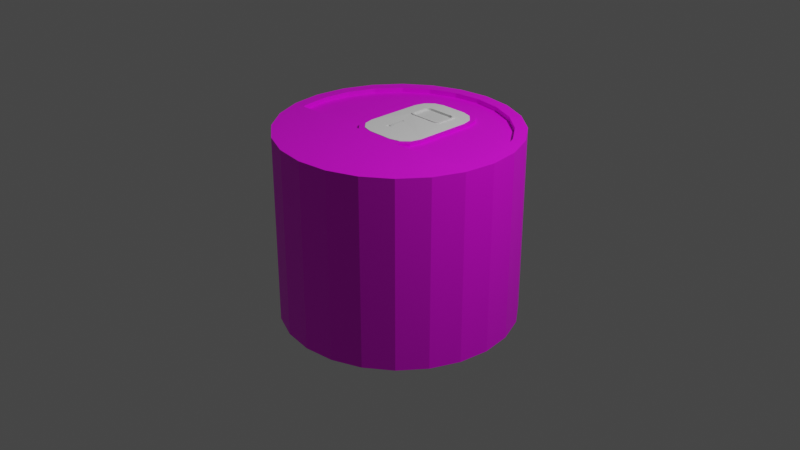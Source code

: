 # Source: airlock.blend  (saved by Blender 2.80.55; exported with 4.5.12 LTS)
import bpy
from mathutils import Matrix  # noqa: F401  (used for matrix-valued properties, if any)

bpy.ops.wm.read_factory_settings(use_empty=True)
scene = bpy.context.scene
scene.name = 'Scene'

# ---- collections
col_collection = bpy.data.collections.new('Collection'); scene.collection.children.link(col_collection)
col_door = bpy.data.collections.new('door'); col_collection.children.link(col_door)

# ---- images (referenced by path relative to the original .blend; pixels are not part of the script)
import os
ASSET_DIR = os.environ.get("B2B_ASSET_DIR", "")  # directory of the original .blend (textures are referenced by path, not embedded)
HERE = os.path.dirname(os.path.abspath(__file__))  # packed textures are extracted next to this script under _unpacked/

def load_image(name, relpath, width, height, colorspace="sRGB"):
    """Load a texture the original file referenced (path relative to the .blend, or extracted next to this script)."""
    p = next((c for c in (os.path.join(HERE, relpath), os.path.join(ASSET_DIR, relpath)) if relpath and os.path.exists(c)), "")
    if p:
        img = bpy.data.images.load(p, check_existing=True)
        img.name = name
    else:  # same state as the original file: an image datablock whose file is absent (Cycles renders it pink)
        img = bpy.data.images.new(name, width, height)
        img.source = "FILE"
        img.filepath = "//" + (relpath or name)
    img.colorspace_settings.name = colorspace
    return img
img_material_002_base_color = load_image('Material.002 Base Color', 'inlineAirlock-hulltexture.png', 1024, 1024, 'sRGB')

# ---- materials (node trees are filled in below, after node groups)
mat_material_002 = bpy.data.materials.new('Material.002')
mat_material_002.use_transparent_shadow = False
mat_material_002.roughness = 0.25
mat_material_001 = bpy.data.materials.new('Material.001')
mat_material_001.use_transparent_shadow = False
mat_material_001.roughness = 0.25
mat_material = bpy.data.materials.new('Material')
mat_material.use_transparent_shadow = False
mat_material.roughness = 0.25

# ---- material node trees
mat_material_002.use_nodes = True; mat_material_002.node_tree.nodes.clear()
_N = mat_material_002.node_tree.nodes; _L = mat_material_002.node_tree.links
n0 = _N.new('ShaderNodeOutputMaterial'); n0.name = 'Material Output'; n0.location = (300, 300)
n1 = _N.new('ShaderNodeBsdfPrincipled'); n1.name = 'Principled BSDF'; n1.location = (10, 300)
n1.distribution = 'GGX'
n1.subsurface_method = 'BURLEY'
n1.inputs[3].default_value = 1.45
n2 = _N.new('ShaderNodeTexImage'); n2.name = 'Image Texture'; n2.location = (-280, 280)
n2.image = img_material_002_base_color
_L.new(n1.outputs[0], n0.inputs[0])
_L.new(n2.outputs[0], n1.inputs[0])
n0.is_active_output = True
mat_material_001.use_nodes = True; mat_material_001.node_tree.nodes.clear()
_N = mat_material_001.node_tree.nodes; _L = mat_material_001.node_tree.links
n0 = _N.new('ShaderNodeOutputMaterial'); n0.name = 'Material Output'; n0.location = (300, 300)
n1 = _N.new('ShaderNodeBsdfPrincipled'); n1.name = 'Principled BSDF'; n1.location = (10, 300)
n1.distribution = 'GGX'
n1.subsurface_method = 'BURLEY'
n1.inputs[3].default_value = 1.45
_L.new(n1.outputs[0], n0.inputs[0])
n0.is_active_output = True
mat_material.use_nodes = True; mat_material.node_tree.nodes.clear()
_N = mat_material.node_tree.nodes; _L = mat_material.node_tree.links
n0 = _N.new('ShaderNodeOutputMaterial'); n0.name = 'Material Output'; n0.location = (300, 300)
n1 = _N.new('ShaderNodeBsdfPrincipled'); n1.name = 'Principled BSDF'; n1.location = (10, 300)
n1.distribution = 'GGX'
n1.subsurface_method = 'BURLEY'
n1.inputs[3].default_value = 1.45
_L.new(n1.outputs[0], n0.inputs[0])
n0.is_active_output = True

# ---- world
world_world = bpy.data.worlds.new('World'); scene.world = world_world
world_world.use_nodes = True; world_world.node_tree.nodes.clear()
_N = world_world.node_tree.nodes; _L = world_world.node_tree.links
n0 = _N.new('ShaderNodeOutputWorld'); n0.name = 'World Output'; n0.location = (300, 300)
n1 = _N.new('ShaderNodeBackground'); n1.name = 'Background'; n1.location = (10, 300)
n1.inputs[0].default_value = (0.05088, 0.05088, 0.05088, 1.0)
_L.new(n1.outputs[0], n0.inputs[0])
n0.is_active_output = True
world_world.color = (0.05088, 0.05088, 0.05088)
world_world.use_sun_shadow = False
world_world.sun_shadow_jitter_overblur = 0.0

# ---- cameras
cam_camera = bpy.data.cameras.new('Camera')
cam_camera.clip_end = 100.0
cam_camera.ortho_scale = 7.314
cam_camera.dof.focus_distance = 0.0
cam_camera.dof.aperture_fstop = 128.0

# ---- lights
light_light = bpy.data.lights.new('Light', 'POINT')
light_light.transmission_factor = 0.0
light_light.cutoff_distance = 30.0
light_light.energy = 1000.0
light_light.shadow_buffer_clip_start = 1.001
light_light.shadow_soft_size = 0.1
light_light.shadow_maximum_resolution = 0.006
light_light.use_absolute_resolution = True

# ---- meshes
me_cylinder = bpy.data.meshes.new('Cylinder')
me_cylinder.from_pydata([(0.0, 1.0, 1.0), (0.2588, 0.9659, 1.0), (0.5, 0.866, 1.0), (0.7071, 0.7071, 1.0), (0.866, 0.5, 1.0), (0.9659, 0.2588, 1.0), (1.0, 7.55e-08, 1.0), (0.9659, -0.2588, 1.0), (0.866, -0.5, 1.0), (0.7071, -0.7071, 1.0), (0.5, -0.866, 1.0), (0.2588, -0.9659, 1.0), (3.894e-07, -1.0, 1.0), (-0.2588, -0.9659, 1.0), (-0.5, -0.866, 1.0), (-0.7071, -0.7071, 1.0), (-0.866, -0.5, 1.0), (-0.9659, -0.2588, 1.0), (-1.0, -4.649e-07, 1.0), (-0.9659, 0.2588, 1.0), (-0.866, 0.5, 1.0), (-0.7071, 0.7071, 1.0), (-0.5, 0.866, 1.0), (-0.2588, 0.9659, 1.0), (0.2329, 0.8693, 1.0), (0.6364, 0.6364, 1.0), (0.7794, -0.45, 1.0), (3.525e-07, -0.9, 1.0), (-0.2329, -0.8693, 1.0), (-0.45, -0.7794, 1.0), (-0.7794, -0.45, 1.0), (-0.7794, 0.45, 1.0), (-0.6364, 0.6364, 1.0), (-0.2329, 0.8693, 1.0), (-0.5, 0.866, 0.0), (-0.9659, 0.2588, 0.0), (0.8586, -0.2588, 1.0), (-0.8586, -0.2588, 1.0), (-0.9659, -0.2588, 0.0), (-0.866, -0.5, 0.0), (0.2329, 0.8693, 0.95), (1.987e-09, 0.9, 0.95), (0.45, 0.7794, 0.95), (0.6364, 0.6364, 0.95), (0.7794, 0.45, 0.95), (0.8693, 0.2329, 0.95), (0.9, 5.528e-08, 0.95), (0.8693, -0.2329, 0.95), (0.8586, -0.2588, 0.95), (-0.9, -4.311e-07, 0.95), (-0.8693, -0.2329, 0.95), (-0.8693, 0.2329, 0.95), (-0.7794, 0.45, 0.95), (-0.6364, 0.6364, 0.95), (-0.45, 0.7794, 0.95), (-0.2329, 0.8693, 0.95), (-0.8586, -0.2588, 0.95), (-0.3104, -0.06581, 0.95), (-0.2854, -0.1591, 0.95), (-0.2171, -0.2273, 0.95), (-0.1239, -0.2523, 0.95), (0.1239, -0.2523, 0.95), (0.2171, -0.2273, 0.95), (0.2854, -0.1591, 0.95), (0.3104, -0.06581, 0.95), (0.3104, 0.4669, 0.95), (0.2854, 0.5601, 0.95), (0.2171, 0.6284, 0.95), (0.1239, 0.6534, 0.95), (-0.1239, 0.6534, 0.95), (-0.2171, 0.6284, 0.95), (-0.2854, 0.5601, 0.95), (-0.3104, 0.4669, 0.95), (-0.2588, -0.9659, 0.0), (3.894e-07, -1.0, 0.0), (0.7071, -0.7071, 0.0), (0.9659, 0.2588, 0.0), (0.2588, 0.9659, 0.0), (0.0, 1.0, 0.0), (-0.3104, -0.06581, 0.98), (-0.2854, -0.1591, 0.98), (-0.2171, -0.2273, 0.98), (-0.1239, -0.2523, 0.98), (0.1239, -0.2523, 0.98), (0.2171, -0.2273, 0.98), (0.2854, -0.1591, 0.98), (0.3104, -0.06581, 0.98), (0.3104, 0.4669, 0.98), (0.2854, 0.5601, 0.98), (0.2171, 0.6284, 0.98), (0.1239, 0.6534, 0.98), (-0.1239, 0.6534, 0.98), (-0.2171, 0.6284, 0.98), (-0.2854, 0.5601, 0.98), (-0.3104, 0.4669, 0.98), (-0.2793, -0.03918, 0.98), (-0.2568, -0.1231, 0.98), (-0.1954, -0.1845, 0.98), (-0.1115, -0.207, 0.98), (0.1115, -0.207, 0.98), (0.1954, -0.1845, 0.98), (0.2568, -0.1231, 0.98), (0.2793, -0.03918, 0.98), (0.2793, 0.4402, 0.98), (0.2568, 0.5242, 0.98), (0.1954, 0.5856, 0.98), (0.1115, 0.6081, 0.98), (-0.1115, 0.6081, 0.98), (-0.1954, 0.5856, 0.98), (-0.2568, 0.5242, 0.98), (-0.2793, 0.4402, 0.98), (-0.2793, -0.03918, 0.88), (-0.2568, -0.1231, 0.88), (-0.1954, -0.1845, 0.88), (-0.1115, -0.207, 0.88), (0.1115, -0.207, 0.88), (0.1954, -0.1845, 0.88), (0.2568, -0.1231, 0.88), (0.2793, -0.03918, 0.88), (0.2793, 0.4402, 0.88), (0.2568, 0.5242, 0.88), (0.1954, 0.5856, 0.88), (0.1115, 0.6081, 0.88), (-0.1115, 0.6081, 0.88), (-0.1954, 0.5856, 0.88), (-0.2568, 0.5242, 0.88), (-0.2793, 0.4402, 0.88), (-0.3104, -0.06581, 0.88), (-0.2854, -0.1591, 0.88), (-0.2171, -0.2273, 0.88), (-0.1239, -0.2523, 0.88), (0.1239, -0.2523, 0.88), (0.2171, -0.2273, 0.88), (0.2854, -0.1591, 0.88), (0.3104, -0.06581, 0.88), (0.3104, 0.4669, 0.88), (0.2854, 0.5601, 0.88), (0.2171, 0.6284, 0.88), (0.1239, 0.6534, 0.88), (-0.1239, 0.6534, 0.88), (-0.2171, 0.6284, 0.88), (-0.2854, 0.5601, 0.88), (-0.3104, 0.4669, 0.88), (1.987e-09, 0.9, 1.0), (0.45, 0.7794, 1.0), (0.7794, 0.45, 1.0), (0.8693, 0.2329, 1.0), (0.9, 5.528e-08, 1.0), (0.8693, -0.2329, 1.0), (0.6364, -0.6364, 1.0), (0.45, -0.7794, 1.0), (0.2329, -0.8693, 1.0), (-0.6364, -0.6364, 1.0), (-0.8693, -0.2329, 1.0), (-0.9, -4.311e-07, 1.0), (-0.8693, 0.2329, 1.0), (-0.45, 0.7794, 1.0), (0.2329, 0.8693, 0.88), (1.987e-09, 0.9, 0.88), (0.45, 0.7794, 0.88), (0.6364, 0.6364, 0.88), (0.7794, 0.45, 0.88), (0.8693, 0.2329, 0.88), (0.9, 5.528e-08, 0.88), (0.8693, -0.2329, 0.88), (-0.8693, -0.2329, 0.88), (-0.9, -4.311e-07, 0.88), (-0.8693, 0.2329, 0.88), (-0.7794, 0.45, 0.88), (-0.6364, 0.6364, 0.88), (-0.45, 0.7794, 0.88), (-0.2329, 0.8693, 0.88), (0.8586, -0.2588, 0.88), (-0.8586, -0.2588, 0.88), (-0.45, 0.7794, -5.96e-08), (0.45, 0.7794, -5.96e-08), (0.8586, -0.2588, 0.0), (0.9, 5.528e-08, 0.0), (0.6364, 0.6364, 0.0), (-0.8586, -0.2588, -5.96e-08), (-0.7794, 0.45, -5.96e-08), (-0.2329, 0.8693, -5.96e-08), (0.8693, -0.2329, 0.0), (-0.6364, 0.6364, 0.0), (-0.9, -4.311e-07, -5.96e-08), (-0.8693, 0.2329, -5.96e-08), (0.0, 1.0, -1.0), (0.2588, 0.9659, -1.0), (0.5, 0.866, -1.0), (0.7071, 0.7071, -1.0), (0.866, 0.5, -1.0), (0.9659, 0.2588, -1.0), (1.0, 7.55e-08, -1.0), (0.9659, -0.2588, -1.0), (0.866, -0.5, -1.0), (0.7071, -0.7071, -1.0), (0.5, -0.866, -1.0), (0.2588, -0.9659, -1.0), (3.894e-07, -1.0, -1.0), (-0.2588, -0.9659, -1.0), (-0.5, -0.866, -1.0), (-0.7071, -0.7071, -1.0), (-0.866, -0.5, -1.0), (-0.9659, -0.2588, -1.0), (-1.0, -4.649e-07, -1.0), (-0.9659, 0.2588, -1.0), (-0.866, 0.5, -1.0), (-0.7071, 0.7071, -1.0), (-0.5, 0.866, -1.0), (-0.2588, 0.9659, -1.0), (0.2329, 0.8693, -1.0), (0.6364, 0.6364, -1.0), (0.7794, -0.45, -1.0), (3.525e-07, -0.9, -1.0), (-0.2329, -0.8693, -1.0), (-0.45, -0.7794, -1.0), (-0.7794, -0.45, -1.0), (-0.7794, 0.45, -1.0), (-0.6364, 0.6364, -1.0), (-0.2329, 0.8693, -1.0), (-0.2588, 0.9659, 0.0), (-0.7071, 0.7071, 0.0), (-0.866, 0.5, 0.0), (-1.0, -4.649e-07, 0.0), (0.8586, -0.2588, -1.0), (-0.8586, -0.2588, -1.0), (0.2329, 0.8693, -0.95), (1.987e-09, 0.9, -0.95), (0.45, 0.7794, -0.95), (0.6364, 0.6364, -0.95), (0.7794, 0.45, -0.95), (0.8693, 0.2329, -0.95), (0.9, 5.528e-08, -0.95), (0.8693, -0.2329, -0.95), (0.8586, -0.2588, -0.95), (-0.9, -4.311e-07, -0.95), (-0.8693, -0.2329, -0.95), (-0.8693, 0.2329, -0.95), (-0.7794, 0.45, -0.95), (-0.6364, 0.6364, -0.95), (-0.45, 0.7794, -0.95), (-0.2329, 0.8693, -0.95), (-0.8586, -0.2588, -0.95), (-0.3104, -0.06581, -0.95), (-0.2854, -0.1591, -0.95), (-0.2171, -0.2273, -0.95), (-0.1239, -0.2523, -0.95), (0.1239, -0.2523, -0.95), (0.2171, -0.2273, -0.95), (0.2854, -0.1591, -0.95), (0.3104, -0.06581, -0.95), (0.3104, 0.4669, -0.95), (0.2854, 0.5601, -0.95), (0.2171, 0.6284, -0.95), (0.1239, 0.6534, -0.95), (-0.1239, 0.6534, -0.95), (-0.2171, 0.6284, -0.95), (-0.2854, 0.5601, -0.95), (-0.3104, 0.4669, -0.95), (-0.7071, -0.7071, 0.0), (-0.5, -0.866, 0.0), (0.2588, -0.9659, 0.0), (0.5, -0.866, 0.0), (0.866, -0.5, 0.0), (0.9659, -0.2588, 0.0), (1.0, 7.55e-08, 0.0), (0.866, 0.5, 0.0), (0.7071, 0.7071, 0.0), (0.5, 0.866, 0.0), (-0.3104, -0.06581, -0.98), (-0.2854, -0.1591, -0.98), (-0.2171, -0.2273, -0.98), (-0.1239, -0.2523, -0.98), (0.1239, -0.2523, -0.98), (0.2171, -0.2273, -0.98), (0.2854, -0.1591, -0.98), (0.3104, -0.06581, -0.98), (0.3104, 0.4669, -0.98), (0.2854, 0.5601, -0.98), (0.2171, 0.6284, -0.98), (0.1239, 0.6534, -0.98), (-0.1239, 0.6534, -0.98), (-0.2171, 0.6284, -0.98), (-0.2854, 0.5601, -0.98), (-0.3104, 0.4669, -0.98), (-0.2793, -0.03918, -0.98), (-0.2568, -0.1231, -0.98), (-0.1954, -0.1845, -0.98), (-0.1115, -0.207, -0.98), (0.1115, -0.207, -0.98), (0.1954, -0.1845, -0.98), (0.2568, -0.1231, -0.98), (0.2793, -0.03918, -0.98), (0.2793, 0.4402, -0.98), (0.2568, 0.5242, -0.98), (0.1954, 0.5856, -0.98), (0.1115, 0.6081, -0.98), (-0.1115, 0.6081, -0.98), (-0.1954, 0.5856, -0.98), (-0.2568, 0.5242, -0.98), (-0.2793, 0.4402, -0.98), (-0.2793, -0.03918, -0.88), (-0.2568, -0.1231, -0.88), (-0.1954, -0.1845, -0.88), (-0.1115, -0.207, -0.88), (0.1115, -0.207, -0.88), (0.1954, -0.1845, -0.88), (0.2568, -0.1231, -0.88), (0.2793, -0.03918, -0.88), (0.2793, 0.4402, -0.88), (0.2568, 0.5242, -0.88), (0.1954, 0.5856, -0.88), (0.1115, 0.6081, -0.88), (-0.1115, 0.6081, -0.88), (-0.1954, 0.5856, -0.88), (-0.2568, 0.5242, -0.88), (-0.2793, 0.4402, -0.88), (-0.3104, -0.06581, -0.88), (-0.2854, -0.1591, -0.88), (-0.2171, -0.2273, -0.88), (-0.1239, -0.2523, -0.88), (0.1239, -0.2523, -0.88), (0.2171, -0.2273, -0.88), (0.2854, -0.1591, -0.88), (0.3104, -0.06581, -0.88), (0.3104, 0.4669, -0.88), (0.2854, 0.5601, -0.88), (0.2171, 0.6284, -0.88), (0.1239, 0.6534, -0.88), (-0.1239, 0.6534, -0.88), (-0.2171, 0.6284, -0.88), (-0.2854, 0.5601, -0.88), (-0.3104, 0.4669, -0.88), (1.987e-09, 0.9, -1.0), (0.45, 0.7794, -1.0), (0.7794, 0.45, -1.0), (0.8693, 0.2329, -1.0), (0.9, 5.528e-08, -1.0), (0.8693, -0.2329, -1.0), (0.6364, -0.6364, -1.0), (0.45, -0.7794, -1.0), (0.2329, -0.8693, -1.0), (-0.6364, -0.6364, -1.0), (-0.8693, -0.2329, -1.0), (-0.9, -4.311e-07, -1.0), (-0.8693, 0.2329, -1.0), (-0.45, 0.7794, -1.0), (0.2329, 0.8693, -0.88), (1.987e-09, 0.9, -0.88), (0.45, 0.7794, -0.88), (0.6364, 0.6364, -0.88), (0.7794, 0.45, -0.88), (0.8693, 0.2329, -0.88), (0.9, 5.528e-08, -0.88), (0.8693, -0.2329, -0.88), (-0.8693, -0.2329, -0.88), (-0.9, -4.311e-07, -0.88), (-0.8693, 0.2329, -0.88), (-0.7794, 0.45, -0.88), (-0.6364, 0.6364, -0.88), (-0.45, 0.7794, -0.88), (-0.2329, 0.8693, -0.88), (0.8586, -0.2588, -0.88), (-0.8586, -0.2588, -0.88), (1.987e-09, 0.9, 0.0), (0.8693, 0.2329, 0.0), (-0.8693, -0.2329, 0.0), (0.7794, 0.45, 0.0), (0.2329, 0.8693, 0.0)], [], [(4, 3, 25, 145), (147, 146, 45, 46), (9, 8, 26, 149), (14, 13, 28, 29), (19, 18, 154, 155), (0, 23, 33, 143), (2, 1, 24, 144), (7, 6, 147, 148), (12, 11, 151, 27), (17, 37, 153), (22, 21, 32, 156), (5, 4, 145, 146), (10, 9, 149, 150), (15, 14, 29, 152), (20, 19, 155, 31), (3, 2, 144, 25), (8, 7, 36, 26), (1, 0, 143, 24), (13, 12, 27, 28), (18, 17, 153, 154), (23, 22, 156, 33), (6, 5, 146, 147), (11, 10, 150, 151), (16, 15, 152, 30), (21, 20, 31, 32), (5, 6, 265, 76), (22, 23, 220, 34), (17, 18, 223, 38), (0, 1, 77, 78), (12, 13, 73, 74), (7, 8, 263, 264), (2, 3, 267, 268), (19, 20, 222, 35), (14, 15, 259, 260), (9, 10, 262, 75), (4, 5, 76, 266), (21, 22, 34, 221), (16, 17, 38, 39), (11, 12, 74, 261), (6, 7, 264, 265), (1, 2, 268, 77), (23, 0, 78, 220), (18, 19, 35, 223), (13, 14, 260, 73), (37, 17, 16, 30), (36, 7, 148), (36, 37, 30, 152, 29, 28, 27, 151, 150, 149, 26), (8, 9, 75, 263), (3, 4, 266, 267), (20, 21, 221, 222), (40, 41, 55, 54, 53, 52, 51, 49, 50, 57, 72, 71, 70, 69, 68, 67, 66, 65, 64, 47, 46, 45, 44, 43, 42), (32, 31, 52, 53), (148, 147, 46, 47), (156, 32, 53, 54), (36, 148, 47, 48), (33, 156, 54, 55), (24, 143, 41, 40), (153, 37, 56, 50), (143, 33, 55, 41), (144, 24, 40, 42), (25, 144, 42, 43), (154, 153, 50, 49), (145, 25, 43, 44), (155, 154, 49, 51), (37, 36, 48, 56), (146, 145, 44, 45), (31, 155, 51, 52), (93, 94, 110, 109), (47, 64, 63, 62, 61, 48), (70, 71, 93, 92), (15, 16, 39, 259), (10, 11, 261, 262), (63, 64, 86, 85), (71, 72, 94, 93), (64, 65, 87, 86), (57, 58, 80, 79), (72, 57, 79, 94), (65, 66, 88, 87), (58, 59, 81, 80), (66, 67, 89, 88), (59, 60, 82, 81), (67, 68, 90, 89), (60, 61, 83, 82), (68, 69, 91, 90), (61, 62, 84, 83), (69, 70, 92, 91), (62, 63, 85, 84), (107, 108, 124, 123), (86, 87, 103, 102), (79, 80, 96, 95), (94, 79, 95, 110), (87, 88, 104, 103), (80, 81, 97, 96), (88, 89, 105, 104), (81, 82, 98, 97), (89, 90, 106, 105), (82, 83, 99, 98), (90, 91, 107, 106), (83, 84, 100, 99), (91, 92, 108, 107), (84, 85, 101, 100), (92, 93, 109, 108), (85, 86, 102, 101), (111, 127, 142, 126), (100, 101, 117, 116), (108, 109, 125, 124), (101, 102, 118, 117), (109, 110, 126, 125), (102, 103, 119, 118), (95, 96, 112, 111), (110, 95, 111, 126), (103, 104, 120, 119), (96, 97, 113, 112), (104, 105, 121, 120), (97, 98, 114, 113), (105, 106, 122, 121), (98, 99, 115, 114), (106, 107, 123, 122), (99, 100, 116, 115), (126, 142, 141, 125), (125, 141, 140, 124), (124, 140, 139, 123), (123, 139, 138, 122), (122, 138, 137, 121), (121, 137, 136, 120), (120, 136, 135, 119), (119, 135, 134, 118), (118, 134, 133, 117), (117, 133, 132, 116), (116, 132, 131, 115), (115, 131, 130, 114), (114, 130, 129, 113), (113, 129, 128, 112), (112, 128, 127, 111), (165, 173, 179, 366), (163, 162, 365, 177), (166, 165, 366, 184), (164, 163, 177, 182), (158, 171, 181, 364), (172, 164, 182, 176), (157, 158, 364, 368), (173, 172, 176, 179), (160, 159, 175, 178), (169, 168, 180, 183), (161, 160, 178, 367), (171, 170, 174, 181), (168, 167, 185, 180), (162, 161, 367, 365), (159, 157, 368, 175), (167, 166, 184, 185), (170, 169, 183, 174), (130, 131, 172, 173), (131, 132, 133, 134, 164, 172), (127, 128, 129, 130, 173, 165), (135, 136, 137, 138, 139, 140, 141, 142, 127, 165, 166, 167, 168, 169, 170, 171, 158, 157, 159, 160, 161, 162, 163, 164, 134), (190, 189, 211, 335), (48, 61, 60, 56), (56, 60, 59, 58, 57, 50), (337, 336, 231, 232), (195, 194, 212, 339), (200, 199, 214, 215), (205, 204, 344, 345), (186, 209, 219, 333), (188, 187, 210, 334), (193, 192, 337, 338), (198, 197, 341, 213), (203, 225, 343), (208, 207, 218, 346), (191, 190, 335, 336), (196, 195, 339, 340), (201, 200, 215, 342), (206, 205, 345, 217), (189, 188, 334, 211), (194, 193, 224, 212), (187, 186, 333, 210), (199, 198, 213, 214), (204, 203, 343, 344), (209, 208, 346, 219), (192, 191, 336, 337), (197, 196, 340, 341), (202, 201, 342, 216), (207, 206, 217, 218), (191, 192, 265, 76), (208, 209, 220, 34), (203, 204, 223, 38), (186, 187, 77, 78), (198, 199, 73, 74), (193, 194, 263, 264), (188, 189, 267, 268), (205, 206, 222, 35), (200, 201, 259, 260), (195, 196, 262, 75), (190, 191, 76, 266), (207, 208, 34, 221), (202, 203, 38, 39), (197, 198, 74, 261), (192, 193, 264, 265), (187, 188, 268, 77), (209, 186, 78, 220), (204, 205, 35, 223), (199, 200, 260, 73), (225, 203, 202, 216), (224, 193, 338), (224, 225, 216, 342, 215, 214, 213, 341, 340, 339, 212), (194, 195, 75, 263), (189, 190, 266, 267), (206, 207, 221, 222), (226, 227, 241, 240, 239, 238, 237, 235, 236, 243, 258, 257, 256, 255, 254, 253, 252, 251, 250, 233, 232, 231, 230, 229, 228), (218, 217, 238, 239), (338, 337, 232, 233), (346, 218, 239, 240), (224, 338, 233, 234), (219, 346, 240, 241), (210, 333, 227, 226), (343, 225, 242, 236), (333, 219, 241, 227), (334, 210, 226, 228), (211, 334, 228, 229), (344, 343, 236, 235), (335, 211, 229, 230), (345, 344, 235, 237), (225, 224, 234, 242), (336, 335, 230, 231), (217, 345, 237, 238), (283, 284, 300, 299), (233, 250, 249, 248, 247, 234), (256, 257, 283, 282), (201, 202, 39, 259), (196, 197, 261, 262), (249, 250, 276, 275), (257, 258, 284, 283), (250, 251, 277, 276), (243, 244, 270, 269), (258, 243, 269, 284), (251, 252, 278, 277), (244, 245, 271, 270), (252, 253, 279, 278), (245, 246, 272, 271), (253, 254, 280, 279), (246, 247, 273, 272), (254, 255, 281, 280), (247, 248, 274, 273), (255, 256, 282, 281), (248, 249, 275, 274), (297, 298, 314, 313), (276, 277, 293, 292), (269, 270, 286, 285), (284, 269, 285, 300), (277, 278, 294, 293), (270, 271, 287, 286), (278, 279, 295, 294), (271, 272, 288, 287), (279, 280, 296, 295), (272, 273, 289, 288), (280, 281, 297, 296), (273, 274, 290, 289), (281, 282, 298, 297), (274, 275, 291, 290), (282, 283, 299, 298), (275, 276, 292, 291), (301, 317, 332, 316), (290, 291, 307, 306), (298, 299, 315, 314), (291, 292, 308, 307), (299, 300, 316, 315), (292, 293, 309, 308), (285, 286, 302, 301), (300, 285, 301, 316), (293, 294, 310, 309), (286, 287, 303, 302), (294, 295, 311, 310), (287, 288, 304, 303), (295, 296, 312, 311), (288, 289, 305, 304), (296, 297, 313, 312), (289, 290, 306, 305), (316, 332, 331, 315), (315, 331, 330, 314), (314, 330, 329, 313), (313, 329, 328, 312), (312, 328, 327, 311), (311, 327, 326, 310), (310, 326, 325, 309), (309, 325, 324, 308), (308, 324, 323, 307), (307, 323, 322, 306), (306, 322, 321, 305), (305, 321, 320, 304), (304, 320, 319, 303), (303, 319, 318, 302), (302, 318, 317, 301), (355, 363, 179, 366), (353, 352, 365, 177), (356, 355, 366, 184), (354, 353, 177, 182), (348, 361, 181, 364), (362, 354, 182, 176), (347, 348, 364, 368), (363, 362, 176, 179), (350, 349, 175, 178), (359, 358, 180, 183), (351, 350, 178, 367), (361, 360, 174, 181), (358, 357, 185, 180), (352, 351, 367, 365), (349, 347, 368, 175), (357, 356, 184, 185), (360, 359, 183, 174), (320, 321, 362, 363), (321, 322, 323, 324, 354, 362), (317, 318, 319, 320, 363, 355), (325, 326, 327, 328, 329, 330, 331, 332, 317, 355, 356, 357, 358, 359, 360, 361, 348, 347, 349, 350, 351, 352, 353, 354, 324), (234, 247, 246, 242), (242, 246, 245, 244, 243, 236)])
_uv = me_cylinder.uv_layers.new(name='UVMap')
_uv.uv.foreach_set('vector', [0.4807, 0.0002676, 0.5209, 0.01107, 0.5147, 0.02577, 0.4786, 0.01606, 0.7364, 0.04215, 0.7364, 0.07964, 0.7284, 0.07964, 0.7284, 0.04215, 0.3114, 0.09904, 0.332, 0.06255, 0.345, 0.07232, 0.3263, 0.1051, 0.3629, 0.2856, 0.3333, 0.2566, 0.3458, 0.2468, 0.3724, 0.2729, 0.5568, 0.2845, 0.5208, 0.3053, 0.5147, 0.2906, 0.5471, 0.2718, 0.6069, 0.09723, 0.6177, 0.1374, 0.6019, 0.1394, 0.5922, 0.1033, 0.5568, 0.03186, 0.5862, 0.06125, 0.5735, 0.07093, 0.5471, 0.04448, 0.3619, 0.03191, 0.3987, 0.01091, 0.4049, 0.02582, 0.372, 0.04509, 0.3122, 0.2209, 0.3012, 0.1809, 0.317, 0.1787, 0.3268, 0.2147, 0.4806, 0.316, 0.474, 0.3003, 0.4785, 0.3003, 0.6177, 0.1789, 0.6069, 0.2191, 0.5922, 0.213, 0.6019, 0.1768, 0.4391, 0.0001982, 0.4807, 0.0002676, 0.4786, 0.01606, 0.4412, 0.01605, 0.3009, 0.1394, 0.3114, 0.09904, 0.3263, 0.1051, 0.3168, 0.1413, 0.399, 0.306, 0.3629, 0.2856, 0.3724, 0.2729, 0.4049, 0.2913, 0.5862, 0.2551, 0.5568, 0.2845, 0.5471, 0.2718, 0.5735, 0.2454, 0.5209, 0.01107, 0.5568, 0.03186, 0.5471, 0.04448, 0.5147, 0.02577, 0.332, 0.06255, 0.3619, 0.03191, 0.3686, 0.04852, 0.345, 0.07232, 0.5862, 0.06125, 0.6069, 0.09723, 0.5922, 0.1033, 0.5735, 0.07093, 0.3333, 0.2566, 0.3122, 0.2209, 0.3268, 0.2147, 0.3458, 0.2468, 0.5208, 0.3053, 0.4806, 0.316, 0.4785, 0.3003, 0.5147, 0.2906, 0.6177, 0.1374, 0.6177, 0.1789, 0.6019, 0.1768, 0.6019, 0.1394, 0.3987, 0.01091, 0.4391, 0.0001982, 0.4412, 0.01605, 0.4049, 0.02582, 0.3012, 0.1809, 0.3009, 0.1394, 0.3168, 0.1413, 0.317, 0.1787, 0.4391, 0.3164, 0.399, 0.306, 0.4049, 0.2913, 0.4411, 0.3006, 0.6069, 0.2191, 0.5862, 0.2551, 0.5735, 0.2454, 0.5922, 0.213, 0.0001982, 0.0835, 0.0001982, 0.04185, 0.1597, 0.04185, 0.1597, 0.0835, 0.0001982, 0.375, 0.0001982, 0.3334, 0.1597, 0.3334, 0.1597, 0.375, 0.0001982, 0.5833, 0.0001982, 0.5417, 0.1597, 0.5417, 0.1597, 0.5833, 0.0001982, 0.2917, 0.0001982, 0.2501, 0.1597, 0.2501, 0.1597, 0.2917, 0.0001982, 0.7916, 0.0001982, 0.7499, 0.1597, 0.7499, 0.1597, 0.7916, 0.0001983, 0.9998, 0.0001983, 0.9582, 0.1597, 0.9582, 0.1597, 0.9998, 0.0001982, 0.2084, 0.0001982, 0.1668, 0.1597, 0.1668, 0.1597, 0.2084, 0.0001982, 0.5, 0.0001982, 0.4583, 0.1597, 0.4583, 0.1597, 0.5, 0.0001982, 0.7083, 0.0001982, 0.6666, 0.1597, 0.6666, 0.1597, 0.7083, 0.0001982, 0.9165, 0.0001982, 0.8749, 0.1597, 0.8749, 0.1597, 0.9165, 0.0001982, 0.1251, 0.0001982, 0.0835, 0.1597, 0.0835, 0.1597, 0.1251, 0.0001982, 0.4167, 0.0001982, 0.375, 0.1597, 0.375, 0.1597, 0.4167, 0.0001982, 0.625, 0.0001982, 0.5833, 0.1597, 0.5833, 0.1597, 0.625, 0.0001982, 0.8332, 0.0001982, 0.7916, 0.1597, 0.7916, 0.1597, 0.8332, 0.0001982, 0.04185, 0.0001983, 0.0001982, 0.1597, 0.0001983, 0.1597, 0.04185, 0.0001982, 0.2501, 0.0001982, 0.2084, 0.1597, 0.2084, 0.1597, 0.2501, 0.0001982, 0.3334, 0.0001982, 0.2917, 0.1597, 0.2917, 0.1597, 0.3334, 0.0001982, 0.5417, 0.0001982, 0.5, 0.1597, 0.5, 0.1597, 0.5417, 0.0001982, 0.7499, 0.0001982, 0.7083, 0.1597, 0.7083, 0.1597, 0.7499, 0.474, 0.3003, 0.4806, 0.316, 0.4391, 0.3164, 0.4411, 0.3006, 0.3686, 0.04852, 0.3619, 0.03191, 0.372, 0.04509, 0.3686, 0.04852, 0.474, 0.3003, 0.4411, 0.3006, 0.4049, 0.2913, 0.3724, 0.2729, 0.3458, 0.2468, 0.3268, 0.2147, 0.317, 0.1787, 0.3168, 0.1413, 0.3263, 0.1051, 0.345, 0.07232, 0.0001983, 0.9582, 0.0001982, 0.9165, 0.1597, 0.9165, 0.1597, 0.9582, 0.0001982, 0.1668, 0.0001982, 0.1251, 0.1597, 0.1251, 0.1597, 0.1668, 0.0001982, 0.4583, 0.0001982, 0.4167, 0.1597, 0.4167, 0.1597, 0.4583, 0.4893, 0.4859, 0.4867, 0.4481, 0.494, 0.4113, 0.5105, 0.3779, 0.5348, 0.3504, 0.5651, 0.3305, 0.5991, 0.3191, 0.6342, 0.3168, 0.6679, 0.3236, 0.6411, 0.4035, 0.5582, 0.4025, 0.5433, 0.4058, 0.532, 0.416, 0.5272, 0.4306, 0.5252, 0.4703, 0.5284, 0.4855, 0.5389, 0.4972, 0.5539, 0.502, 0.6387, 0.5045, 0.6673, 0.5983, 0.6275, 0.6027, 0.5886, 0.5965, 0.553, 0.5796, 0.5234, 0.5541, 0.5017, 0.5221, 0.7364, 0.3795, 0.7364, 0.417, 0.7284, 0.417, 0.7284, 0.3795, 0.7364, 0.004668, 0.7364, 0.04215, 0.7284, 0.04215, 0.7284, 0.004668, 0.7364, 0.342, 0.7364, 0.3795, 0.7284, 0.3795, 0.7284, 0.342, 0.7364, 0.0001982, 0.7364, 0.004668, 0.7284, 0.004668, 0.7284, 0.0001982, 0.7364, 0.3045, 0.7364, 0.342, 0.7284, 0.342, 0.7284, 0.3045, 0.7364, 0.2296, 0.7364, 0.2671, 0.7284, 0.2671, 0.7284, 0.2296, 0.7364, 0.5295, 0.7364, 0.5339, 0.7284, 0.5339, 0.7284, 0.5295, 0.7364, 0.2671, 0.7364, 0.3045, 0.7284, 0.3045, 0.7284, 0.2671, 0.7364, 0.1921, 0.7364, 0.2296, 0.7284, 0.2296, 0.7284, 0.1921, 0.7364, 0.1546, 0.7364, 0.1921, 0.7284, 0.1921, 0.7284, 0.1546, 0.7364, 0.492, 0.7364, 0.5295, 0.7284, 0.5295, 0.7284, 0.492, 0.7364, 0.1171, 0.7364, 0.1546, 0.7284, 0.1546, 0.7284, 0.1171, 0.7364, 0.4545, 0.7364, 0.492, 0.7284, 0.492, 0.7284, 0.4545, 0.7364, 0.5339, 0.7364, 0.8079, 0.7284, 0.8079, 0.7284, 0.5339, 0.7364, 0.07964, 0.7364, 0.1171, 0.7284, 0.1171, 0.7284, 0.07964, 0.7364, 0.417, 0.7364, 0.4545, 0.7284, 0.4545, 0.7284, 0.417, 0.6221, 0.2855, 0.6181, 0.2707, 0.623, 0.2664, 0.6266, 0.2798, 0.6673, 0.5983, 0.6387, 0.5045, 0.6541, 0.5005, 0.6653, 0.4894, 0.6693, 0.4744, 0.6716, 0.5965, 0.7068, 0.1454, 0.7177, 0.1349, 0.7221, 0.1377, 0.7097, 0.1498, 0.0001982, 0.6666, 0.0001982, 0.625, 0.1597, 0.625, 0.1597, 0.6666, 0.0001982, 0.8749, 0.0001982, 0.8332, 0.1597, 0.8332, 0.1597, 0.8749, 0.6312, 0.02059, 0.6266, 0.03543, 0.6216, 0.03449, 0.6268, 0.01826, 0.7177, 0.1349, 0.723, 0.1209, 0.728, 0.1218, 0.7221, 0.1377, 0.6266, 0.03543, 0.6232, 0.1205, 0.6181, 0.1212, 0.6216, 0.03449, 0.7228, 0.03484, 0.7178, 0.02029, 0.7223, 0.0174, 0.728, 0.03378, 0.723, 0.1209, 0.7228, 0.03484, 0.728, 0.03378, 0.728, 0.1218, 0.6232, 0.1205, 0.6268, 0.1347, 0.6224, 0.1375, 0.6181, 0.1212, 0.7178, 0.02029, 0.7076, 0.009424, 0.7102, 0.005045, 0.7223, 0.0174, 0.6268, 0.1347, 0.6371, 0.1451, 0.6345, 0.1495, 0.6224, 0.1375, 0.7076, 0.009424, 0.6937, 0.005157, 0.6945, 0.0001982, 0.7102, 0.005045, 0.6371, 0.1451, 0.6518, 0.15, 0.6509, 0.1552, 0.6345, 0.1495, 0.6937, 0.005157, 0.6545, 0.005608, 0.6535, 0.0005404, 0.6945, 0.0001982, 0.6518, 0.15, 0.6923, 0.1503, 0.6934, 0.1555, 0.6509, 0.1552, 0.6545, 0.005608, 0.6405, 0.01004, 0.6376, 0.005881, 0.6535, 0.0005404, 0.6923, 0.1503, 0.7068, 0.1454, 0.7097, 0.1498, 0.6934, 0.1555, 0.6405, 0.01004, 0.6312, 0.02059, 0.6268, 0.01826, 0.6376, 0.005881, 0.3194, 0.681, 0.324, 0.6935, 0.3096, 0.7045, 0.3011, 0.687, 0.7171, 0.1857, 0.7171, 0.2707, 0.7122, 0.2664, 0.7122, 0.1899, 0.6181, 0.1857, 0.6221, 0.1708, 0.6266, 0.1765, 0.623, 0.1899, 0.6181, 0.2707, 0.6181, 0.1857, 0.623, 0.1899, 0.623, 0.2664, 0.7171, 0.2707, 0.7131, 0.2855, 0.7086, 0.2798, 0.7122, 0.2664, 0.6221, 0.1708, 0.6329, 0.1599, 0.6364, 0.1667, 0.6266, 0.1765, 0.7131, 0.2855, 0.7022, 0.2964, 0.6988, 0.2896, 0.7086, 0.2798, 0.6329, 0.1599, 0.6478, 0.1559, 0.6498, 0.1631, 0.6364, 0.1667, 0.7022, 0.2964, 0.6873, 0.3004, 0.6854, 0.2932, 0.6988, 0.2896, 0.6478, 0.1559, 0.6873, 0.1559, 0.6854, 0.1631, 0.6498, 0.1631, 0.6873, 0.3004, 0.6478, 0.3004, 0.6498, 0.2932, 0.6854, 0.2932, 0.6873, 0.1559, 0.7022, 0.1599, 0.6988, 0.1667, 0.6854, 0.1631, 0.6478, 0.3004, 0.6329, 0.2964, 0.6364, 0.2896, 0.6498, 0.2932, 0.7022, 0.1599, 0.7131, 0.1708, 0.7086, 0.1765, 0.6988, 0.1667, 0.6329, 0.2964, 0.6221, 0.2855, 0.6266, 0.2798, 0.6364, 0.2896, 0.7131, 0.1708, 0.7171, 0.1857, 0.7122, 0.1899, 0.7086, 0.1765, 0.4516, 0.5104, 0.4558, 0.5151, 0.3726, 0.5164, 0.3767, 0.5114, 0.4396, 0.6331, 0.431, 0.6254, 0.4399, 0.6107, 0.4532, 0.6228, 0.324, 0.6935, 0.3323, 0.7022, 0.3239, 0.7168, 0.3096, 0.7045, 0.431, 0.6254, 0.4188, 0.6206, 0.4238, 0.6036, 0.4399, 0.6107, 0.3323, 0.7022, 0.3441, 0.7053, 0.3402, 0.7224, 0.3239, 0.7168, 0.4188, 0.6206, 0.3441, 0.6202, 0.3378, 0.6024, 0.4238, 0.6036, 0.4178, 0.7029, 0.4305, 0.6981, 0.4415, 0.7125, 0.4242, 0.7206, 0.3441, 0.7053, 0.4178, 0.7029, 0.4242, 0.7206, 0.3402, 0.7224, 0.3441, 0.6202, 0.3323, 0.6251, 0.3208, 0.611, 0.3378, 0.6024, 0.4305, 0.6981, 0.4396, 0.6897, 0.4544, 0.6987, 0.4415, 0.7125, 0.3323, 0.6251, 0.3235, 0.6344, 0.308, 0.6251, 0.3208, 0.611, 0.4396, 0.6897, 0.4434, 0.678, 0.4608, 0.6821, 0.4544, 0.6987, 0.3235, 0.6344, 0.3189, 0.6466, 0.3009, 0.6422, 0.308, 0.6251, 0.4434, 0.678, 0.4433, 0.6447, 0.4608, 0.6395, 0.4608, 0.6821, 0.3189, 0.6466, 0.3194, 0.681, 0.3011, 0.687, 0.3009, 0.6422, 0.4433, 0.6447, 0.4396, 0.6331, 0.4532, 0.6228, 0.4608, 0.6395, 0.3767, 0.5114, 0.3726, 0.5164, 0.3578, 0.5131, 0.3633, 0.5083, 0.3633, 0.5083, 0.3578, 0.5131, 0.3464, 0.5028, 0.353, 0.499, 0.353, 0.499, 0.3464, 0.5028, 0.3416, 0.4881, 0.3488, 0.4858, 0.3488, 0.4858, 0.3416, 0.4881, 0.3397, 0.4482, 0.3471, 0.4499, 0.3471, 0.4499, 0.3397, 0.4482, 0.3431, 0.4329, 0.3502, 0.4361, 0.3502, 0.4361, 0.3431, 0.4329, 0.3537, 0.4213, 0.3597, 0.4257, 0.3597, 0.4257, 0.3537, 0.4213, 0.3687, 0.4166, 0.3731, 0.4215, 0.3731, 0.4215, 0.3687, 0.4166, 0.4536, 0.4147, 0.4494, 0.4198, 0.4494, 0.4198, 0.4536, 0.4147, 0.4689, 0.4186, 0.4631, 0.4233, 0.4631, 0.4233, 0.4689, 0.4186, 0.48, 0.4297, 0.4731, 0.4332, 0.4731, 0.4332, 0.48, 0.4297, 0.484, 0.4448, 0.4766, 0.4468, 0.4766, 0.4468, 0.484, 0.4448, 0.4838, 0.4864, 0.4767, 0.4843, 0.4767, 0.4843, 0.4838, 0.4864, 0.4802, 0.5005, 0.4736, 0.4973, 0.4736, 0.4973, 0.4802, 0.5005, 0.47, 0.511, 0.4645, 0.5068, 0.4645, 0.5068, 0.47, 0.511, 0.4558, 0.5151, 0.4516, 0.5104, 0.3005, 0.5295, 0.3005, 0.5339, 0.1601, 0.5339, 0.1601, 0.5295, 0.3005, 0.04215, 0.3005, 0.07964, 0.1601, 0.07964, 0.1601, 0.04215, 0.3005, 0.492, 0.3005, 0.5295, 0.1601, 0.5295, 0.1601, 0.492, 0.3005, 0.004668, 0.3005, 0.04215, 0.1601, 0.04215, 0.1601, 0.004668, 0.3005, 0.2671, 0.3005, 0.3045, 0.1601, 0.3045, 0.1601, 0.2671, 0.3005, 0.0001985, 0.3005, 0.004668, 0.1601, 0.004668, 0.1601, 0.0001982, 0.3005, 0.2296, 0.3005, 0.2671, 0.1601, 0.2671, 0.1601, 0.2296, 0.3005, 0.5339, 0.3005, 0.8079, 0.1601, 0.8079, 0.1601, 0.5339, 0.3005, 0.1546, 0.3005, 0.1921, 0.1601, 0.1921, 0.1601, 0.1546, 0.3005, 0.3795, 0.3005, 0.417, 0.1601, 0.417, 0.1601, 0.3795, 0.3005, 0.1171, 0.3005, 0.1546, 0.1601, 0.1546, 0.1601, 0.1171, 0.3005, 0.3045, 0.3005, 0.342, 0.1601, 0.342, 0.1601, 0.3045, 0.3005, 0.417, 0.3005, 0.4545, 0.1601, 0.4545, 0.1601, 0.417, 0.3005, 0.07964, 0.3005, 0.1171, 0.1601, 0.1171, 0.1601, 0.07964, 0.3005, 0.1921, 0.3005, 0.2296, 0.1601, 0.2296, 0.1601, 0.1921, 0.3005, 0.4545, 0.3005, 0.492, 0.1601, 0.492, 0.1601, 0.4545, 0.3005, 0.342, 0.3005, 0.3795, 0.1601, 0.3795, 0.1601, 0.342, 0.4838, 0.4864, 0.484, 0.4448, 0.4863, 0.323, 0.4863, 0.5935, 0.484, 0.4448, 0.48, 0.4297, 0.4689, 0.4186, 0.4536, 0.4147, 0.482, 0.3212, 0.4863, 0.323, 0.4558, 0.5151, 0.47, 0.511, 0.4802, 0.5005, 0.4838, 0.4864, 0.4863, 0.5935, 0.4826, 0.5952, 0.3687, 0.4166, 0.3537, 0.4213, 0.3431, 0.4329, 0.3397, 0.4482, 0.3416, 0.4881, 0.3464, 0.5028, 0.3578, 0.5131, 0.3726, 0.5164, 0.4558, 0.5151, 0.4826, 0.5952, 0.4489, 0.602, 0.4137, 0.5998, 0.3797, 0.5885, 0.3493, 0.5686, 0.3248, 0.5411, 0.3081, 0.5075, 0.3009, 0.4703, 0.3038, 0.4323, 0.3166, 0.3961, 0.3386, 0.3643, 0.3684, 0.3392, 0.4038, 0.3227, 0.4426, 0.3168, 0.482, 0.3212, 0.4536, 0.4147, 0.4807, 0.0002676, 0.5209, 0.01107, 0.5147, 0.02577, 0.4786, 0.01606, 0.6716, 0.5965, 0.6693, 0.4744, 0.6691, 0.431, 0.6716, 0.3253, 0.6716, 0.3253, 0.6691, 0.431, 0.6655, 0.4174, 0.6554, 0.4073, 0.6411, 0.4035, 0.6679, 0.3236, 0.7364, 0.04215, 0.7364, 0.07964, 0.7284, 0.07964, 0.7284, 0.04215, 0.3114, 0.09904, 0.332, 0.06255, 0.345, 0.07232, 0.3263, 0.1051, 0.3629, 0.2856, 0.3333, 0.2566, 0.3458, 0.2468, 0.3724, 0.2729, 0.5568, 0.2845, 0.5208, 0.3053, 0.5147, 0.2906, 0.5471, 0.2718, 0.6069, 0.09723, 0.6177, 0.1374, 0.6019, 0.1394, 0.5922, 0.1033, 0.5568, 0.03186, 0.5862, 0.06125, 0.5735, 0.07093, 0.5471, 0.04448, 0.3619, 0.03191, 0.3987, 0.01091, 0.4049, 0.02582, 0.372, 0.04509, 0.3122, 0.2209, 0.3012, 0.1809, 0.317, 0.1787, 0.3268, 0.2147, 0.4806, 0.316, 0.474, 0.3003, 0.4785, 0.3003, 0.6177, 0.1789, 0.6069, 0.2191, 0.5922, 0.213, 0.6019, 0.1768, 0.4391, 0.0001982, 0.4807, 0.0002676, 0.4786, 0.01606, 0.4412, 0.01605, 0.3009, 0.1394, 0.3114, 0.09904, 0.3263, 0.1051, 0.3168, 0.1413, 0.399, 0.306, 0.3629, 0.2856, 0.3724, 0.2729, 0.4049, 0.2913, 0.5862, 0.2551, 0.5568, 0.2845, 0.5471, 0.2718, 0.5735, 0.2454, 0.5209, 0.01107, 0.5568, 0.03186, 0.5471, 0.04448, 0.5147, 0.02577, 0.332, 0.06255, 0.3619, 0.03191, 0.3686, 0.04852, 0.345, 0.07232, 0.5862, 0.06125, 0.6069, 0.09723, 0.5922, 0.1033, 0.5735, 0.07093, 0.3333, 0.2566, 0.3122, 0.2209, 0.3268, 0.2147, 0.3458, 0.2468, 0.5208, 0.3053, 0.4806, 0.316, 0.4785, 0.3003, 0.5147, 0.2906, 0.6177, 0.1374, 0.6177, 0.1789, 0.6019, 0.1768, 0.6019, 0.1394, 0.3987, 0.01091, 0.4391, 0.0001982, 0.4412, 0.01605, 0.4049, 0.02582, 0.3012, 0.1809, 0.3009, 0.1394, 0.3168, 0.1413, 0.317, 0.1787, 0.4391, 0.3164, 0.399, 0.306, 0.4049, 0.2913, 0.4411, 0.3006, 0.6069, 0.2191, 0.5862, 0.2551, 0.5735, 0.2454, 0.5922, 0.213, 0.0001982, 0.0835, 0.0001982, 0.04185, 0.1597, 0.04185, 0.1597, 0.0835, 0.0001982, 0.375, 0.0001982, 0.3334, 0.1597, 0.3334, 0.1597, 0.375, 0.0001982, 0.5833, 0.0001982, 0.5417, 0.1597, 0.5417, 0.1597, 0.5833, 0.0001982, 0.2917, 0.0001982, 0.2501, 0.1597, 0.2501, 0.1597, 0.2917, 0.0001982, 0.7916, 0.0001982, 0.7499, 0.1597, 0.7499, 0.1597, 0.7916, 0.0001983, 0.9998, 0.0001983, 0.9582, 0.1597, 0.9582, 0.1597, 0.9998, 0.0001982, 0.2084, 0.0001982, 0.1668, 0.1597, 0.1668, 0.1597, 0.2084, 0.0001982, 0.5, 0.0001982, 0.4583, 0.1597, 0.4583, 0.1597, 0.5, 0.0001982, 0.7083, 0.0001982, 0.6666, 0.1597, 0.6666, 0.1597, 0.7083, 0.0001982, 0.9165, 0.0001982, 0.8749, 0.1597, 0.8749, 0.1597, 0.9165, 0.0001982, 0.1251, 0.0001982, 0.0835, 0.1597, 0.0835, 0.1597, 0.1251, 0.0001982, 0.4167, 0.0001982, 0.375, 0.1597, 0.375, 0.1597, 0.4167, 0.0001982, 0.625, 0.0001982, 0.5833, 0.1597, 0.5833, 0.1597, 0.625, 0.0001982, 0.8332, 0.0001982, 0.7916, 0.1597, 0.7916, 0.1597, 0.8332, 0.0001982, 0.04185, 0.0001983, 0.0001982, 0.1597, 0.0001983, 0.1597, 0.04185, 0.0001982, 0.2501, 0.0001982, 0.2084, 0.1597, 0.2084, 0.1597, 0.2501, 0.0001982, 0.3334, 0.0001982, 0.2917, 0.1597, 0.2917, 0.1597, 0.3334, 0.0001982, 0.5417, 0.0001982, 0.5, 0.1597, 0.5, 0.1597, 0.5417, 0.0001982, 0.7499, 0.0001982, 0.7083, 0.1597, 0.7083, 0.1597, 0.7499, 0.474, 0.3003, 0.4806, 0.316, 0.4391, 0.3164, 0.4411, 0.3006, 0.3686, 0.04852, 0.3619, 0.03191, 0.372, 0.04509, 0.3686, 0.04852, 0.474, 0.3003, 0.4411, 0.3006, 0.4049, 0.2913, 0.3724, 0.2729, 0.3458, 0.2468, 0.3268, 0.2147, 0.317, 0.1787, 0.3168, 0.1413, 0.3263, 0.1051, 0.345, 0.07232, 0.0001983, 0.9582, 0.0001982, 0.9165, 0.1597, 0.9165, 0.1597, 0.9582, 0.0001982, 0.1668, 0.0001982, 0.1251, 0.1597, 0.1251, 0.1597, 0.1668, 0.0001982, 0.4583, 0.0001982, 0.4167, 0.1597, 0.4167, 0.1597, 0.4583, 0.4893, 0.4859, 0.4867, 0.4481, 0.494, 0.4113, 0.5105, 0.3779, 0.5348, 0.3504, 0.5651, 0.3305, 0.5991, 0.3191, 0.6342, 0.3168, 0.6679, 0.3236, 0.6411, 0.4035, 0.5582, 0.4025, 0.5433, 0.4058, 0.532, 0.416, 0.5272, 0.4306, 0.5252, 0.4703, 0.5284, 0.4855, 0.5389, 0.4972, 0.5539, 0.502, 0.6387, 0.5045, 0.6673, 0.5983, 0.6275, 0.6027, 0.5886, 0.5965, 0.553, 0.5796, 0.5234, 0.5541, 0.5017, 0.5221, 0.7364, 0.3795, 0.7364, 0.417, 0.7284, 0.417, 0.7284, 0.3795, 0.7364, 0.004668, 0.7364, 0.04215, 0.7284, 0.04215, 0.7284, 0.004668, 0.7364, 0.342, 0.7364, 0.3795, 0.7284, 0.3795, 0.7284, 0.342, 0.7364, 0.0001982, 0.7364, 0.004668, 0.7284, 0.004668, 0.7284, 0.0001982, 0.7364, 0.3045, 0.7364, 0.342, 0.7284, 0.342, 0.7284, 0.3045, 0.7364, 0.2296, 0.7364, 0.2671, 0.7284, 0.2671, 0.7284, 0.2296, 0.7364, 0.5295, 0.7364, 0.5339, 0.7284, 0.5339, 0.7284, 0.5295, 0.7364, 0.2671, 0.7364, 0.3045, 0.7284, 0.3045, 0.7284, 0.2671, 0.7364, 0.1921, 0.7364, 0.2296, 0.7284, 0.2296, 0.7284, 0.1921, 0.7364, 0.1546, 0.7364, 0.1921, 0.7284, 0.1921, 0.7284, 0.1546, 0.7364, 0.492, 0.7364, 0.5295, 0.7284, 0.5295, 0.7284, 0.492, 0.7364, 0.1171, 0.7364, 0.1546, 0.7284, 0.1546, 0.7284, 0.1171, 0.7364, 0.4545, 0.7364, 0.492, 0.7284, 0.492, 0.7284, 0.4545, 0.7364, 0.5339, 0.7364, 0.8079, 0.7284, 0.8079, 0.7284, 0.5339, 0.7364, 0.07964, 0.7364, 0.1171, 0.7284, 0.1171, 0.7284, 0.07964, 0.7364, 0.417, 0.7364, 0.4545, 0.7284, 0.4545, 0.7284, 0.417, 0.6221, 0.2855, 0.6181, 0.2707, 0.623, 0.2664, 0.6266, 0.2798, 0.6673, 0.5983, 0.6387, 0.5045, 0.6541, 0.5005, 0.6653, 0.4894, 0.6693, 0.4744, 0.6716, 0.5965, 0.7068, 0.1454, 0.7177, 0.1349, 0.7221, 0.1377, 0.7097, 0.1498, 0.0001982, 0.6666, 0.0001982, 0.625, 0.1597, 0.625, 0.1597, 0.6666, 0.0001982, 0.8749, 0.0001982, 0.8332, 0.1597, 0.8332, 0.1597, 0.8749, 0.6312, 0.02059, 0.6266, 0.03543, 0.6216, 0.03449, 0.6268, 0.01826, 0.7177, 0.1349, 0.723, 0.1209, 0.728, 0.1218, 0.7221, 0.1377, 0.6266, 0.03543, 0.6232, 0.1205, 0.6181, 0.1212, 0.6216, 0.03449, 0.7228, 0.03484, 0.7178, 0.02029, 0.7223, 0.0174, 0.728, 0.03378, 0.723, 0.1209, 0.7228, 0.03484, 0.728, 0.03378, 0.728, 0.1218, 0.6232, 0.1205, 0.6268, 0.1347, 0.6224, 0.1375, 0.6181, 0.1212, 0.7178, 0.02029, 0.7076, 0.009424, 0.7102, 0.005045, 0.7223, 0.0174, 0.6268, 0.1347, 0.6371, 0.1451, 0.6345, 0.1495, 0.6224, 0.1375, 0.7076, 0.009424, 0.6937, 0.005157, 0.6945, 0.0001982, 0.7102, 0.005045, 0.6371, 0.1451, 0.6518, 0.15, 0.6509, 0.1552, 0.6345, 0.1495, 0.6937, 0.005157, 0.6545, 0.005608, 0.6535, 0.0005404, 0.6945, 0.0001982, 0.6518, 0.15, 0.6923, 0.1503, 0.6934, 0.1555, 0.6509, 0.1552, 0.6545, 0.005608, 0.6405, 0.01004, 0.6376, 0.005881, 0.6535, 0.0005404, 0.6923, 0.1503, 0.7068, 0.1454, 0.7097, 0.1498, 0.6934, 0.1555, 0.6405, 0.01004, 0.6312, 0.02059, 0.6268, 0.01826, 0.6376, 0.005881, 0.3194, 0.681, 0.324, 0.6935, 0.3096, 0.7045, 0.3011, 0.687, 0.7171, 0.1857, 0.7171, 0.2707, 0.7122, 0.2664, 0.7122, 0.1899, 0.6181, 0.1857, 0.6221, 0.1708, 0.6266, 0.1765, 0.623, 0.1899, 0.6181, 0.2707, 0.6181, 0.1857, 0.623, 0.1899, 0.623, 0.2664, 0.7171, 0.2707, 0.7131, 0.2855, 0.7086, 0.2798, 0.7122, 0.2664, 0.6221, 0.1708, 0.6329, 0.1599, 0.6364, 0.1667, 0.6266, 0.1765, 0.7131, 0.2855, 0.7022, 0.2964, 0.6988, 0.2896, 0.7086, 0.2798, 0.6329, 0.1599, 0.6478, 0.1559, 0.6498, 0.1631, 0.6364, 0.1667, 0.7022, 0.2964, 0.6873, 0.3004, 0.6854, 0.2932, 0.6988, 0.2896, 0.6478, 0.1559, 0.6873, 0.1559, 0.6854, 0.1631, 0.6498, 0.1631, 0.6873, 0.3004, 0.6478, 0.3004, 0.6498, 0.2932, 0.6854, 0.2932, 0.6873, 0.1559, 0.7022, 0.1599, 0.6988, 0.1667, 0.6854, 0.1631, 0.6478, 0.3004, 0.6329, 0.2964, 0.6364, 0.2896, 0.6498, 0.2932, 0.7022, 0.1599, 0.7131, 0.1708, 0.7086, 0.1765, 0.6988, 0.1667, 0.6329, 0.2964, 0.6221, 0.2855, 0.6266, 0.2798, 0.6364, 0.2896, 0.7131, 0.1708, 0.7171, 0.1857, 0.7122, 0.1899, 0.7086, 0.1765, 0.4516, 0.5104, 0.4558, 0.5151, 0.3726, 0.5164, 0.3767, 0.5114, 0.4396, 0.6331, 0.431, 0.6254, 0.4399, 0.6107, 0.4532, 0.6228, 0.324, 0.6935, 0.3323, 0.7022, 0.3239, 0.7168, 0.3096, 0.7045, 0.431, 0.6254, 0.4188, 0.6206, 0.4238, 0.6036, 0.4399, 0.6107, 0.3323, 0.7022, 0.3441, 0.7053, 0.3402, 0.7224, 0.3239, 0.7168, 0.4188, 0.6206, 0.3441, 0.6202, 0.3378, 0.6024, 0.4238, 0.6036, 0.4178, 0.7029, 0.4305, 0.6981, 0.4415, 0.7125, 0.4242, 0.7206, 0.3441, 0.7053, 0.4178, 0.7029, 0.4242, 0.7206, 0.3402, 0.7224, 0.3441, 0.6202, 0.3323, 0.6251, 0.3208, 0.611, 0.3378, 0.6024, 0.4305, 0.6981, 0.4396, 0.6897, 0.4544, 0.6987, 0.4415, 0.7125, 0.3323, 0.6251, 0.3235, 0.6344, 0.308, 0.6251, 0.3208, 0.611, 0.4396, 0.6897, 0.4434, 0.678, 0.4608, 0.6821, 0.4544, 0.6987, 0.3235, 0.6344, 0.3189, 0.6466, 0.3009, 0.6422, 0.308, 0.6251, 0.4434, 0.678, 0.4433, 0.6447, 0.4608, 0.6395, 0.4608, 0.6821, 0.3189, 0.6466, 0.3194, 0.681, 0.3011, 0.687, 0.3009, 0.6422, 0.4433, 0.6447, 0.4396, 0.6331, 0.4532, 0.6228, 0.4608, 0.6395, 0.3767, 0.5114, 0.3726, 0.5164, 0.3578, 0.5131, 0.3633, 0.5083, 0.3633, 0.5083, 0.3578, 0.5131, 0.3464, 0.5028, 0.353, 0.499, 0.353, 0.499, 0.3464, 0.5028, 0.3416, 0.4881, 0.3488, 0.4858, 0.3488, 0.4858, 0.3416, 0.4881, 0.3397, 0.4482, 0.3471, 0.4499, 0.3471, 0.4499, 0.3397, 0.4482, 0.3431, 0.4329, 0.3502, 0.4361, 0.3502, 0.4361, 0.3431, 0.4329, 0.3537, 0.4213, 0.3597, 0.4257, 0.3597, 0.4257, 0.3537, 0.4213, 0.3687, 0.4166, 0.3731, 0.4215, 0.3731, 0.4215, 0.3687, 0.4166, 0.4536, 0.4147, 0.4494, 0.4198, 0.4494, 0.4198, 0.4536, 0.4147, 0.4689, 0.4186, 0.4631, 0.4233, 0.4631, 0.4233, 0.4689, 0.4186, 0.48, 0.4297, 0.4731, 0.4332, 0.4731, 0.4332, 0.48, 0.4297, 0.484, 0.4448, 0.4766, 0.4468, 0.4766, 0.4468, 0.484, 0.4448, 0.4838, 0.4864, 0.4767, 0.4843, 0.4767, 0.4843, 0.4838, 0.4864, 0.4802, 0.5005, 0.4736, 0.4973, 0.4736, 0.4973, 0.4802, 0.5005, 0.47, 0.511, 0.4645, 0.5068, 0.4645, 0.5068, 0.47, 0.511, 0.4558, 0.5151, 0.4516, 0.5104, 0.3005, 0.5295, 0.3005, 0.5339, 0.1601, 0.5339, 0.1601, 0.5295, 0.3005, 0.04215, 0.3005, 0.07964, 0.1601, 0.07964, 0.1601, 0.04215, 0.3005, 0.492, 0.3005, 0.5295, 0.1601, 0.5295, 0.1601, 0.492, 0.3005, 0.004668, 0.3005, 0.04215, 0.1601, 0.04215, 0.1601, 0.004668, 0.3005, 0.2671, 0.3005, 0.3045, 0.1601, 0.3045, 0.1601, 0.2671, 0.3005, 0.0001985, 0.3005, 0.004668, 0.1601, 0.004668, 0.1601, 0.0001982, 0.3005, 0.2296, 0.3005, 0.2671, 0.1601, 0.2671, 0.1601, 0.2296, 0.3005, 0.5339, 0.3005, 0.8079, 0.1601, 0.8079, 0.1601, 0.5339, 0.3005, 0.1546, 0.3005, 0.1921, 0.1601, 0.1921, 0.1601, 0.1546, 0.3005, 0.3795, 0.3005, 0.417, 0.1601, 0.417, 0.1601, 0.3795, 0.3005, 0.1171, 0.3005, 0.1546, 0.1601, 0.1546, 0.1601, 0.1171, 0.3005, 0.3045, 0.3005, 0.342, 0.1601, 0.342, 0.1601, 0.3045, 0.3005, 0.417, 0.3005, 0.4545, 0.1601, 0.4545, 0.1601, 0.417, 0.3005, 0.07964, 0.3005, 0.1171, 0.1601, 0.1171, 0.1601, 0.07964, 0.3005, 0.1921, 0.3005, 0.2296, 0.1601, 0.2296, 0.1601, 0.1921, 0.3005, 0.4545, 0.3005, 0.492, 0.1601, 0.492, 0.1601, 0.4545, 0.3005, 0.342, 0.3005, 0.3795, 0.1601, 0.3795, 0.1601, 0.342, 0.4838, 0.4864, 0.484, 0.4448, 0.4863, 0.323, 0.4863, 0.5935, 0.484, 0.4448, 0.48, 0.4297, 0.4689, 0.4186, 0.4536, 0.4147, 0.482, 0.3212, 0.4863, 0.323, 0.4558, 0.5151, 0.47, 0.511, 0.4802, 0.5005, 0.4838, 0.4864, 0.4863, 0.5935, 0.4826, 0.5952, 0.3687, 0.4166, 0.3537, 0.4213, 0.3431, 0.4329, 0.3397, 0.4482, 0.3416, 0.4881, 0.3464, 0.5028, 0.3578, 0.5131, 0.3726, 0.5164, 0.4558, 0.5151, 0.4826, 0.5952, 0.4489, 0.602, 0.4137, 0.5998, 0.3797, 0.5885, 0.3493, 0.5686, 0.3248, 0.5411, 0.3081, 0.5075, 0.3009, 0.4703, 0.3038, 0.4323, 0.3166, 0.3961, 0.3386, 0.3643, 0.3684, 0.3392, 0.4038, 0.3227, 0.4426, 0.3168, 0.482, 0.3212, 0.4536, 0.4147, 0.6716, 0.5965, 0.6693, 0.4744, 0.6691, 0.431, 0.6716, 0.3253, 0.6716, 0.3253, 0.6691, 0.431, 0.6655, 0.4174, 0.6554, 0.4073, 0.6411, 0.4035, 0.6679, 0.3236])
me_cylinder.materials.append(mat_material_002)
me_cylinder.use_remesh_preserve_volume = False
me_cylinder.use_remesh_preserve_attributes = False
me_cylinder.use_mirror_vertex_groups = False
me_cylinder.update()
me_plane_001 = bpy.data.meshes.new('Plane.001')
me_plane_001.from_pydata([(-2.081, -2.081, 0.0), (-2.081, 2.081, 0.0)], [(1, 0)], [])
_uv = me_plane_001.uv_layers.new(name='UVMap')
_uv.uv.foreach_set('vector', [])
me_plane_001.use_remesh_preserve_volume = False
me_plane_001.use_remesh_preserve_attributes = False
me_plane_001.use_mirror_vertex_groups = False
me_plane_001.update()
me_plane_003 = bpy.data.meshes.new('Plane.003')
me_plane_003.from_pydata([(-0.1059, -0.15, 0.0), (-0.15, -0.1059, 0.0), (-0.1228, -0.1466, 0.0), (-0.1371, -0.1371, 0.0), (-0.1466, -0.1228, 0.0), (0.15, -0.1059, 0.0), (0.1059, -0.15, 0.0), (0.1466, -0.1228, 0.0), (0.1371, -0.1371, 0.0), (0.1228, -0.1466, 0.0), (-0.1059, 0.15, 0.0), (-0.15, 0.1059, 0.0), (-0.1228, 0.1466, 0.0), (-0.1371, 0.1371, 0.0), (-0.1466, 0.1228, 0.0), (0.1059, 0.15, 0.0), (0.15, 0.1059, 0.0), (0.1228, 0.1466, 0.0), (0.1371, 0.1371, 0.0), (0.1466, 0.1228, 0.0)], [(11, 1), (1, 4), (4, 3), (3, 2), (2, 0), (0, 6), (6, 9), (9, 8), (8, 7), (7, 5), (5, 16), (16, 19), (19, 18), (18, 17), (17, 15), (15, 10), (10, 12), (12, 13), (13, 14), (14, 11)], [])
_uv = me_plane_003.uv_layers.new(name='UVMap')
_uv.uv.foreach_set('vector', [])
me_plane_003.use_remesh_preserve_volume = False
me_plane_003.use_remesh_preserve_attributes = False
me_plane_003.use_mirror_vertex_groups = False
me_plane_003.update()
me_plane_006 = bpy.data.meshes.new('Plane.006')
me_plane_006.from_pydata([(-0.1587, 0.3145, -0.01527), (-0.1552, 0.303, -0.01527), (-0.1451, 0.2932, -0.01527), (-0.1299, 0.2867, -0.01527), (-0.1121, 0.2844, -0.01527), (0.1121, 0.2844, -0.01527), (0.1299, 0.2867, -0.01527), (0.1451, 0.2932, -0.01527), (0.1552, 0.303, -0.01527), (0.1587, 0.3145, -0.01527), (0.1587, 0.4595, -0.01527), (0.1552, 0.4711, -0.01527), (0.1451, 0.4808, -0.01527), (0.1299, 0.4874, -0.01527), (0.1121, 0.4897, -0.01527), (-0.1121, 0.4897, -0.01527), (-0.1299, 0.4874, -0.01527), (-0.1451, 0.4808, -0.01527), (-0.1552, 0.4711, -0.01527), (-0.1587, 0.4595, -0.01527)], [], [(18, 17, 16, 15, 14, 13, 12, 11, 10, 9, 8, 7, 6, 5, 4, 3, 2, 1, 0, 19)])
_uv = me_plane_006.uv_layers.new(name='UVMap')
_uv.uv.foreach_set('vector', [0.2637, 0.7788, 0.2791, 0.789, 0.3022, 0.7959, 0.3293, 0.7983, 0.6707, 0.7983, 0.6978, 0.7959, 0.7209, 0.789, 0.7363, 0.7788, 0.7417, 0.7668, 0.7417, 0.6155, 0.7363, 0.6035, 0.7209, 0.5933, 0.6978, 0.5864, 0.6707, 0.584, 0.3293, 0.584, 0.3022, 0.5864, 0.2791, 0.5933, 0.2637, 0.6035, 0.2583, 0.6155, 0.2583, 0.7668])
me_plane_006.materials.append(mat_material_001)
me_plane_006.use_remesh_preserve_volume = False
me_plane_006.use_remesh_preserve_attributes = False
me_plane_006.use_mirror_vertex_groups = False
me_plane_006.update()
me_plane_004 = bpy.data.meshes.new('Plane.004')
me_plane_004.from_pydata([(-0.1587, 0.3145, -0.01527), (-0.1552, 0.303, -0.01527), (-0.1451, 0.2932, -0.01527), (-0.1299, 0.2867, -0.01527), (-0.1121, 0.2844, -0.01527), (0.1121, 0.2844, -0.01527), (0.1299, 0.2867, -0.01527), (0.1451, 0.2932, -0.01527), (0.1552, 0.303, -0.01527), (0.1587, 0.3145, -0.01527), (0.1587, 0.4595, -0.01527), (0.1552, 0.4711, -0.01527), (0.1451, 0.4808, -0.01527), (0.1299, 0.4874, -0.01527), (0.1121, 0.4897, -0.01527), (-0.1121, 0.4897, -0.01527), (-0.1299, 0.4874, -0.01527), (-0.1451, 0.4808, -0.01527), (-0.1552, 0.4711, -0.01527), (-0.1587, 0.4595, -0.01527)], [], [(18, 17, 16, 15, 14, 13, 12, 11, 10, 9, 8, 7, 6, 5, 4, 3, 2, 1, 0, 19)])
_uv = me_plane_004.uv_layers.new(name='UVMap')
_uv.uv.foreach_set('vector', [0.2637, 0.7788, 0.2791, 0.789, 0.3022, 0.7959, 0.3293, 0.7983, 0.6707, 0.7983, 0.6978, 0.7959, 0.7209, 0.789, 0.7363, 0.7788, 0.7417, 0.7668, 0.7417, 0.6155, 0.7363, 0.6035, 0.7209, 0.5933, 0.6978, 0.5864, 0.6707, 0.584, 0.3293, 0.584, 0.3022, 0.5864, 0.2791, 0.5933, 0.2637, 0.6035, 0.2583, 0.6155, 0.2583, 0.7668])
me_plane_004.use_remesh_preserve_volume = False
me_plane_004.use_remesh_preserve_attributes = False
me_plane_004.use_mirror_vertex_groups = False
me_plane_004.update()
me_plane = bpy.data.meshes.new('Plane')
me_plane.from_pydata([(-0.1239, -0.2523, -1.946e-08), (-0.2171, -0.2273, -1.946e-08), (-0.2854, -0.1591, -1.946e-08), (0.1239, -0.2523, -1.946e-08), (0.2854, -0.1591, -1.946e-08), (0.2171, -0.2273, -1.946e-08), (-0.1239, 0.6534, -1.946e-08), (-0.3104, 0.4669, -1.946e-08), (-0.2171, 0.6284, -1.946e-08), (-0.2854, 0.5601, -1.946e-08), (0.1239, 0.6534, -1.946e-08), (0.3104, 0.4669, -1.946e-08), (0.2171, 0.6284, -1.946e-08), (0.2854, 0.5601, -1.946e-08), (-0.3104, 0.4669, 0.06), (-0.3104, -0.06581, 0.06), (-0.2854, -0.1591, 0.06), (-0.2171, -0.2273, 0.06), (-0.1239, -0.2523, 0.06), (0.1239, -0.2523, 0.06), (0.2171, -0.2273, 0.06), (0.2854, -0.1591, 0.06), (0.3104, -0.06581, 0.06), (0.3104, 0.4669, 0.06), (0.2854, 0.5601, 0.06), (0.2171, 0.6284, 0.06), (0.1239, 0.6534, 0.06), (-0.1239, 0.6534, 0.06), (-0.2171, 0.6284, 0.06), (-0.2854, 0.5601, 0.06), (-0.08627, 7.451e-08, 0.06), (-0.1137, 8.941e-08, 0.06), (-0.07918, -0.01559, 0.06), (-0.1208, -0.01559, 0.06), (-0.07918, -0.05561, 0.06), (-0.1208, -0.05561, 0.06), (-0.1208, -0.07574, 0.06), (-0.07918, -0.07574, 0.06), (-0.08627, 0.1209, 0.06), (-0.1137, 0.1209, 0.06), (-0.08627, 7.451e-08, 0.05), (-0.1137, 8.941e-08, 0.05), (-0.07918, -0.01559, 0.05), (-0.1208, -0.01559, 0.05), (-0.07918, -0.05561, 0.05), (-0.1208, -0.05561, 0.05), (-0.08627, 0.1209, 0.05), (-0.1137, 0.1209, 0.05), (-0.1764, 0.3065, 0.06527), (-0.1724, 0.2937, 0.06527), (-0.1612, 0.2828, 0.06527), (-0.1444, 0.2755, 0.06527), (-0.1245, 0.273, 0.06527), (0.1245, 0.273, 0.06527), (0.1444, 0.2755, 0.06527), (0.1612, 0.2828, 0.06527), (0.1724, 0.2937, 0.06527), (0.1764, 0.3065, 0.06527), (0.1764, 0.4676, 0.06527), (0.1724, 0.4804, 0.06527), (0.1612, 0.4913, 0.06527), (0.1444, 0.4985, 0.06527), (0.1245, 0.5011, 0.06527), (-0.1245, 0.5011, 0.06527), (-0.1444, 0.4985, 0.06527), (-0.1612, 0.4913, 0.06527), (-0.1724, 0.4804, 0.06527), (-0.1764, 0.4676, 0.06527), (-0.1764, 0.3065, -0.005272), (-0.1724, 0.2937, -0.005272), (-0.1612, 0.2828, -0.005272), (-0.1444, 0.2755, -0.005272), (-0.1245, 0.273, -0.005272), (0.1245, 0.273, -0.005272), (0.1444, 0.2755, -0.005272), (0.1612, 0.2828, -0.005272), (0.1724, 0.2937, -0.005272), (0.1764, 0.3065, -0.005272), (0.1764, 0.4676, -0.005272), (0.1724, 0.4804, -0.005272), (0.1612, 0.4913, -0.005272), (0.1444, 0.4985, -0.005272), (0.1245, 0.5011, -0.005272), (-0.1245, 0.5011, -0.005272), (-0.1444, 0.4985, -0.005272), (-0.1612, 0.4913, -0.005272), (-0.1724, 0.4804, -0.005272), (-0.1764, 0.4676, -0.005272), (-0.1764, 0.3065, 0.07527), (-0.1724, 0.2937, 0.07527), (-0.1612, 0.2828, 0.07527), (-0.1444, 0.2755, 0.07527), (-0.1245, 0.273, 0.07527), (0.1245, 0.273, 0.07527), (0.1444, 0.2755, 0.07527), (0.1612, 0.2828, 0.07527), (0.1724, 0.2937, 0.07527), (0.1764, 0.3065, 0.07527), (0.1764, 0.4676, 0.07527), (0.1724, 0.4804, 0.07527), (0.1612, 0.4913, 0.07527), (0.1444, 0.4985, 0.07527), (0.1245, 0.5011, 0.07527), (-0.1245, 0.5011, 0.07527), (-0.1444, 0.4985, 0.07527), (-0.1612, 0.4913, 0.07527), (-0.1724, 0.4804, 0.07527), (-0.1764, 0.4676, 0.07527), (-0.1764, 0.3065, -0.01527), (-0.1724, 0.2937, -0.01527), (-0.1612, 0.2828, -0.01527), (-0.1444, 0.2755, -0.01527), (-0.1245, 0.273, -0.01527), (0.1245, 0.273, -0.01527), (0.1444, 0.2755, -0.01527), (0.1612, 0.2828, -0.01527), (0.1724, 0.2937, -0.01527), (0.1764, 0.3065, -0.01527), (0.1764, 0.4676, -0.01527), (0.1724, 0.4804, -0.01527), (0.1612, 0.4913, -0.01527), (0.1444, 0.4985, -0.01527), (0.1245, 0.5011, -0.01527), (-0.1245, 0.5011, -0.01527), (-0.1444, 0.4985, -0.01527), (-0.1612, 0.4913, -0.01527), (-0.1724, 0.4804, -0.01527), (-0.1764, 0.4676, -0.01527), (-0.1587, 0.3145, 0.07527), (-0.1552, 0.303, 0.07527), (-0.1451, 0.2932, 0.07527), (-0.1299, 0.2867, 0.07527), (-0.1121, 0.2844, 0.07527), (0.1121, 0.2844, 0.07527), (0.1299, 0.2867, 0.07527), (0.1451, 0.2932, 0.07527), (0.1552, 0.303, 0.07527), (0.1587, 0.3145, 0.07527), (0.1587, 0.4595, 0.07527), (0.1552, 0.4711, 0.07527), (0.1451, 0.4808, 0.07527), (0.1299, 0.4874, 0.07527), (0.1121, 0.4897, 0.07527), (-0.1121, 0.4897, 0.07527), (-0.1299, 0.4874, 0.07527), (-0.1451, 0.4808, 0.07527), (-0.1552, 0.4711, 0.07527), (-0.1587, 0.4595, 0.07527), (-0.1587, 0.3145, -0.01527), (-0.1451, 0.2932, -0.01527), (-0.1299, 0.2867, -0.01527), (-0.1121, 0.2844, -0.01527), (0.1121, 0.2844, -0.01527), (0.1299, 0.2867, -0.01527), (0.1451, 0.2932, -0.01527), (0.1552, 0.303, -0.01527), (0.1587, 0.3145, -0.01527), (0.1552, 0.4711, -0.01527), (0.1451, 0.4808, -0.01527), (0.1299, 0.4874, -0.01527), (-0.1299, 0.4874, -0.01527), (-0.1451, 0.4808, -0.01527), (-0.1587, 0.4595, -0.01527), (-0.1552, 0.303, -0.01527), (0.1587, 0.4595, -0.01527), (0.1121, 0.4897, -0.01527), (-0.1121, 0.4897, -0.01527), (-0.1552, 0.4711, -0.01527), (-0.3104, -0.06581, -3.725e-08), (0.3104, -0.06581, -3.725e-08), (-0.08627, 7.451e-08, -3.725e-08), (-0.1137, 8.941e-08, -3.725e-08), (-0.07918, -0.01559, -3.725e-08), (-0.1208, -0.01559, -3.725e-08), (-0.07918, -0.05561, -3.725e-08), (-0.1208, -0.05561, -3.725e-08), (-0.1208, -0.07574, -3.725e-08), (-0.07918, -0.07574, -3.725e-08), (-0.08627, 0.1209, -3.725e-08), (-0.1137, 0.1209, -3.725e-08), (-0.08627, 7.451e-08, 0.01), (-0.1137, 8.941e-08, 0.01), (-0.07918, -0.01559, 0.01), (-0.1208, -0.01559, 0.01), (-0.07918, -0.05561, 0.01), (-0.1208, -0.05561, 0.01), (-0.08627, 0.1209, 0.01), (-0.1137, 0.1209, 0.01)], [], [(15, 16, 17, 18, 19, 20, 21, 22, 32, 34, 37, 36, 35), (1, 0, 18, 17), (12, 10, 26, 25), (0, 3, 19, 18), (10, 6, 27, 26), (3, 5, 20, 19), (6, 8, 28, 27), (5, 4, 21, 20), (8, 9, 29, 28), (4, 169, 22, 21), (7, 168, 15, 14), (9, 7, 14, 29), (169, 11, 23, 22), (168, 2, 16, 15), (11, 13, 24, 23), (2, 1, 17, 16), (13, 12, 25, 24), (34, 44, 37), (30, 38, 46, 40), (39, 31, 41, 47), (33, 35, 45, 43), (39, 38, 30, 32, 22, 23, 57, 56, 55, 54, 53, 52, 51, 50, 49, 48, 14, 15, 35, 33, 31), (45, 44, 42, 43), (43, 42, 40, 41), (41, 40, 46, 47), (34, 32, 42, 44), (45, 36, 37, 44), (31, 33, 43, 41), (38, 39, 47, 46), (32, 30, 40, 42), (45, 35, 36), (14, 48, 67, 66, 65, 64, 63, 62, 61, 60, 59, 58, 57, 23, 24, 25, 26, 27, 28, 29), (79, 78, 118, 119), (11, 78, 79, 80, 81, 82, 83, 84, 85, 86, 87, 7, 9, 8, 6, 10, 12, 13), (53, 54, 94, 93), (117, 116, 155, 156), (89, 90, 130, 129), (67, 48, 88, 107), (54, 55, 95, 94), (80, 79, 119, 120), (55, 56, 96, 95), (81, 80, 120, 121), (56, 57, 97, 96), (82, 81, 121, 122), (69, 68, 108, 109), (57, 58, 98, 97), (83, 82, 122, 123), (70, 69, 109, 110), (58, 59, 99, 98), (84, 83, 123, 124), (71, 70, 110, 111), (59, 60, 100, 99), (85, 84, 124, 125), (72, 71, 111, 112), (60, 61, 101, 100), (86, 85, 125, 126), (73, 72, 112, 113), (61, 62, 102, 101), (87, 86, 126, 127), (48, 49, 89, 88), (74, 73, 113, 114), (62, 63, 103, 102), (68, 87, 127, 108), (49, 50, 90, 89), (75, 74, 114, 115), (63, 64, 104, 103), (50, 51, 91, 90), (76, 75, 115, 116), (64, 65, 105, 104), (51, 52, 92, 91), (77, 76, 116, 117), (65, 66, 106, 105), (52, 53, 93, 92), (78, 77, 117, 118), (66, 67, 107, 106), (135, 136, 155, 154), (103, 104, 144, 143), (90, 91, 131, 130), (118, 117, 156, 164), (104, 105, 145, 144), (91, 92, 132, 131), (119, 118, 164, 157), (105, 106, 146, 145), (92, 93, 133, 132), (120, 119, 157, 158), (106, 107, 147, 146), (93, 94, 134, 133), (121, 120, 158, 159), (107, 88, 128, 147), (94, 95, 135, 134), (122, 121, 159, 165), (109, 108, 148, 163), (95, 96, 136, 135), (123, 122, 165, 166), (110, 109, 163, 149), (96, 97, 137, 136), (124, 123, 166, 160), (111, 110, 149, 150), (97, 98, 138, 137), (125, 124, 160, 161), (112, 111, 150, 151), (98, 99, 139, 138), (126, 125, 161, 167), (113, 112, 151, 152), (99, 100, 140, 139), (127, 126, 167, 162), (114, 113, 152, 153), (100, 101, 141, 140), (108, 127, 162, 148), (115, 114, 153, 154), (101, 102, 142, 141), (88, 89, 129, 128), (116, 115, 154, 155), (102, 103, 143, 142), (128, 129, 163, 148), (143, 144, 160, 166), (136, 137, 156, 155), (129, 130, 149, 163), (144, 145, 161, 160), (137, 138, 164, 156), (130, 131, 150, 149), (145, 146, 167, 161), (138, 139, 157, 164), (131, 132, 151, 150), (146, 147, 162, 167), (139, 140, 158, 157), (132, 133, 152, 151), (147, 128, 148, 162), (140, 141, 159, 158), (133, 134, 153, 152), (141, 142, 165, 159), (134, 135, 154, 153), (142, 143, 166, 165), (174, 184, 177), (170, 178, 186, 180), (179, 171, 181, 187), (173, 175, 185, 183), (185, 184, 182, 183), (183, 182, 180, 181), (181, 180, 186, 187), (174, 172, 182, 184), (185, 176, 177, 184), (171, 173, 183, 181), (178, 179, 187, 186), (172, 170, 180, 182), (185, 175, 176), (168, 175, 176, 177, 174, 172, 169, 4, 5, 3, 0, 1, 2), (168, 7, 87, 68, 69, 70, 71, 72, 73, 74, 75, 76, 77, 78, 11, 169, 172, 170, 178, 179, 171, 173, 175)])
_uv = me_plane.uv_layers.new(name='UVMap')
_uv.uv.foreach_set('vector', [0.1477, 0.9819, 0.074, 0.9622, 0.02006, 0.9083, 0.0003097, 0.8346, 0.0002853, 0.6389, 0.02002, 0.5652, 0.07395, 0.5113, 0.1476, 0.4915, 0.1873, 0.7993, 0.1557, 0.7993, 0.1398, 0.7993, 0.1398, 0.8322, 0.1557, 0.8322, 0.9584, 0.1267, 0.9584, 0.09121, 0.9805, 0.09121, 0.9805, 0.1267, 0.9584, 0.6266, 0.9584, 0.5911, 0.9805, 0.5911, 0.9805, 0.6266, 0.9584, 0.09121, 0.9584, 0.0001328, 0.9805, 0.0001328, 0.9805, 0.09121, 0.9584, 0.5911, 0.9584, 0.5, 0.9805, 0.5, 0.9805, 0.5911, 0.9584, 0.9999, 0.9584, 0.9644, 0.9805, 0.9644, 0.9805, 0.9999, 0.9584, 0.5, 0.9584, 0.4645, 0.9805, 0.4645, 0.9805, 0.5, 0.9584, 0.9644, 0.9584, 0.9289, 0.9805, 0.9289, 0.9805, 0.9644, 0.9584, 0.4645, 0.9584, 0.429, 0.9805, 0.429, 0.9805, 0.4645, 0.9584, 0.9289, 0.9584, 0.8934, 0.9805, 0.8934, 0.9805, 0.9289, 0.9584, 0.3935, 0.9584, 0.1977, 0.9805, 0.1977, 0.9805, 0.3935, 0.9584, 0.429, 0.9584, 0.3935, 0.9805, 0.3935, 0.9805, 0.429, 0.9584, 0.8934, 0.9584, 0.6976, 0.9805, 0.6976, 0.9805, 0.8934, 0.9584, 0.1977, 0.9584, 0.1622, 0.9805, 0.1622, 0.9805, 0.1977, 0.9584, 0.6976, 0.9584, 0.6621, 0.9805, 0.6621, 0.9805, 0.6976, 0.9584, 0.1622, 0.9584, 0.1267, 0.9805, 0.1267, 0.9805, 0.1622, 0.9584, 0.6621, 0.9584, 0.6266, 0.9805, 0.6266, 0.9805, 0.6621, 0.8954, 0.1497, 0.8954, 0.1497, 0.8954, 0.1497, 0.8954, 0.1497, 0.8954, 0.1497, 0.8954, 0.1497, 0.8954, 0.1497, 0.8954, 0.1497, 0.8954, 0.1497, 0.8954, 0.1497, 0.8954, 0.1497, 0.8954, 0.1497, 0.8954, 0.1497, 0.8954, 0.1497, 0.8954, 0.1497, 0.2952, 0.8266, 0.2952, 0.8049, 0.1996, 0.8049, 0.1873, 0.7993, 0.1476, 0.4915, 0.5685, 0.4914, 0.4418, 0.5974, 0.4316, 0.6005, 0.4231, 0.6094, 0.4173, 0.6226, 0.4153, 0.6383, 0.4153, 0.8351, 0.4174, 0.8507, 0.4231, 0.864, 0.4317, 0.8729, 0.4418, 0.876, 0.5685, 0.982, 0.1477, 0.9819, 0.1557, 0.8322, 0.1873, 0.8322, 0.1996, 0.8266, 0.8954, 0.1497, 0.8954, 0.1497, 0.8954, 0.1497, 0.8954, 0.1497, 0.8954, 0.1497, 0.8954, 0.1497, 0.8954, 0.1497, 0.8954, 0.1497, 0.8954, 0.1497, 0.8954, 0.1497, 0.8954, 0.1497, 0.8954, 0.1497, 0.8954, 0.1497, 0.8954, 0.1497, 0.8954, 0.1497, 0.8954, 0.1497, 0.8954, 0.1497, 0.8954, 0.1497, 0.8954, 0.1497, 0.8954, 0.1497, 0.8954, 0.1497, 0.8954, 0.1497, 0.8954, 0.1497, 0.8954, 0.1497, 0.8954, 0.1497, 0.8954, 0.1497, 0.8954, 0.1497, 0.8954, 0.1497, 0.8954, 0.1497, 0.8954, 0.1497, 0.8954, 0.1497, 0.8954, 0.1497, 0.8954, 0.1497, 0.8954, 0.1497, 0.8954, 0.1497, 0.5685, 0.982, 0.4418, 0.876, 0.569, 0.876, 0.5792, 0.8729, 0.5878, 0.864, 0.5935, 0.8507, 0.5955, 0.8351, 0.5955, 0.6383, 0.5935, 0.6226, 0.5877, 0.6094, 0.5792, 0.6005, 0.569, 0.5974, 0.4418, 0.5974, 0.5685, 0.4914, 0.6422, 0.5112, 0.6961, 0.5651, 0.7159, 0.6388, 0.7159, 0.8346, 0.6961, 0.9083, 0.6422, 0.9622, 0.9442, 0.6131, 0.9477, 0.6217, 0.9416, 0.6233, 0.9391, 0.6164, 0.5685, 0.4908, 0.569, 0.3849, 0.5792, 0.3818, 0.5877, 0.3729, 0.5935, 0.3596, 0.5955, 0.3439, 0.5955, 0.1472, 0.5935, 0.1315, 0.5878, 0.1182, 0.5792, 0.1093, 0.569, 0.1062, 0.5685, 0.0002853, 0.6422, 0.02005, 0.6962, 0.07399, 0.7159, 0.1477, 0.7159, 0.3434, 0.6961, 0.4171, 0.6422, 0.4711, 0.8424, 0.6681, 0.8424, 0.6681, 0.8424, 0.6681, 0.8424, 0.6681, 0.8674, 0.8719, 0.8674, 0.8719, 0.8674, 0.8719, 0.8674, 0.8719, 0.9323, 0.752, 0.9399, 0.7598, 0.9326, 0.771, 0.9258, 0.764, 0.8424, 0.6681, 0.8424, 0.6681, 0.8424, 0.6681, 0.8424, 0.6681, 0.8424, 0.6681, 0.8424, 0.6681, 0.8424, 0.6681, 0.8424, 0.6681, 0.9372, 0.6053, 0.9442, 0.6131, 0.9391, 0.6164, 0.9334, 0.6101, 0.8424, 0.6681, 0.8424, 0.6681, 0.8424, 0.6681, 0.8424, 0.6681, 0.9268, 0.5998, 0.9372, 0.6053, 0.9334, 0.6101, 0.9248, 0.6053, 0.8424, 0.6681, 0.8424, 0.6681, 0.8424, 0.6681, 0.8424, 0.6681, 0.9149, 0.5972, 0.9268, 0.5998, 0.9248, 0.6053, 0.9142, 0.603, 0.7409, 0.7199, 0.7376, 0.7116, 0.7435, 0.71, 0.7457, 0.7165, 0.8424, 0.6681, 0.8424, 0.6681, 0.8424, 0.6681, 0.8424, 0.6681, 0.7709, 0.5972, 0.9149, 0.5972, 0.9142, 0.603, 0.7717, 0.6033, 0.7484, 0.7267, 0.7409, 0.7199, 0.7457, 0.7165, 0.7514, 0.7218, 0.8424, 0.6681, 0.8424, 0.6681, 0.8424, 0.6681, 0.8424, 0.6681, 0.7583, 0.5997, 0.7709, 0.5972, 0.7717, 0.6033, 0.7604, 0.6056, 0.7588, 0.7309, 0.7484, 0.7267, 0.7514, 0.7218, 0.7604, 0.7254, 0.8424, 0.6681, 0.8424, 0.6681, 0.8424, 0.6681, 0.8424, 0.6681, 0.7473, 0.6052, 0.7583, 0.5997, 0.7604, 0.6056, 0.7511, 0.6101, 0.7705, 0.7331, 0.7588, 0.7309, 0.7604, 0.7254, 0.7712, 0.7275, 0.8424, 0.6681, 0.8424, 0.6681, 0.8424, 0.6681, 0.8424, 0.6681, 0.74, 0.6129, 0.7473, 0.6052, 0.7511, 0.6101, 0.7451, 0.6159, 0.9095, 0.7389, 0.7705, 0.7331, 0.7712, 0.7275, 0.9089, 0.7325, 0.8424, 0.6681, 0.8424, 0.6681, 0.8424, 0.6681, 0.8424, 0.6681, 0.7371, 0.6211, 0.74, 0.6129, 0.7451, 0.6159, 0.7429, 0.6223, 0.8424, 0.6681, 0.8424, 0.6681, 0.8424, 0.6681, 0.8424, 0.6681, 0.9246, 0.7376, 0.9095, 0.7389, 0.9089, 0.7325, 0.9229, 0.7308, 0.8424, 0.6681, 0.8424, 0.6681, 0.8424, 0.6681, 0.8424, 0.6681, 0.7376, 0.7116, 0.7371, 0.6211, 0.7429, 0.6223, 0.7435, 0.71, 0.8424, 0.6681, 0.8424, 0.6681, 0.8424, 0.6681, 0.8424, 0.6681, 0.9365, 0.732, 0.9246, 0.7376, 0.9229, 0.7308, 0.9325, 0.7268, 0.8424, 0.6681, 0.8424, 0.6681, 0.8424, 0.6681, 0.8424, 0.6681, 0.8424, 0.6681, 0.8424, 0.6681, 0.8424, 0.6681, 0.8424, 0.6681, 0.9438, 0.724, 0.9365, 0.732, 0.9325, 0.7268, 0.9384, 0.7209, 0.8424, 0.6681, 0.8424, 0.6681, 0.8424, 0.6681, 0.8424, 0.6681, 0.8424, 0.6681, 0.8424, 0.6681, 0.8424, 0.6681, 0.8424, 0.6681, 0.9471, 0.7153, 0.9438, 0.724, 0.9384, 0.7209, 0.9411, 0.7139, 0.8424, 0.6681, 0.8424, 0.6681, 0.8424, 0.6681, 0.8424, 0.6681, 0.8424, 0.6681, 0.8424, 0.6681, 0.8424, 0.6681, 0.8424, 0.6681, 0.9477, 0.6217, 0.9471, 0.7153, 0.9411, 0.7139, 0.9416, 0.6233, 0.8424, 0.6681, 0.8424, 0.6681, 0.8424, 0.6681, 0.8424, 0.6681, 0.8195, 0.1926, 0.8195, 0.2009, 0.7655, 0.2009, 0.7655, 0.1926, 0.788, 0.7853, 0.7898, 0.7715, 0.7976, 0.7815, 0.796, 0.7939, 0.9399, 0.7598, 0.9449, 0.7715, 0.9372, 0.7815, 0.9326, 0.771, 0.8674, 0.8719, 0.8674, 0.8719, 0.8674, 0.8719, 0.8674, 0.8719, 0.7898, 0.7715, 0.7949, 0.7598, 0.8021, 0.771, 0.7976, 0.7815, 0.9449, 0.7715, 0.9467, 0.7853, 0.9388, 0.7939, 0.9372, 0.7815, 0.8674, 0.8719, 0.8674, 0.8719, 0.8674, 0.8719, 0.8674, 0.8719, 0.7949, 0.7598, 0.8024, 0.752, 0.8089, 0.764, 0.8021, 0.771, 0.9467, 0.7853, 0.9467, 0.9585, 0.9388, 0.9499, 0.9388, 0.7939, 0.8674, 0.8719, 0.8674, 0.8719, 0.8674, 0.8719, 0.8674, 0.8719, 0.8024, 0.752, 0.8113, 0.7492, 0.8169, 0.7615, 0.8089, 0.764, 0.9467, 0.9585, 0.9449, 0.9723, 0.9372, 0.9623, 0.9388, 0.9499, 0.8674, 0.8719, 0.8674, 0.8719, 0.8674, 0.8719, 0.8674, 0.8719, 0.8113, 0.7492, 0.9234, 0.7492, 0.9178, 0.7615, 0.8169, 0.7615, 0.9449, 0.9723, 0.9399, 0.984, 0.9326, 0.9728, 0.9372, 0.9623, 0.8674, 0.8719, 0.8674, 0.8719, 0.8674, 0.8719, 0.8674, 0.8719, 0.8674, 0.8719, 0.8674, 0.8719, 0.8674, 0.8719, 0.8674, 0.8719, 0.9399, 0.984, 0.9323, 0.9918, 0.9258, 0.9798, 0.9326, 0.9728, 0.8674, 0.8719, 0.8674, 0.8719, 0.8674, 0.8719, 0.8674, 0.8719, 0.8674, 0.8719, 0.8674, 0.8719, 0.8674, 0.8719, 0.8674, 0.8719, 0.9323, 0.9918, 0.9234, 0.9946, 0.9178, 0.9823, 0.9258, 0.9798, 0.8674, 0.8719, 0.8674, 0.8719, 0.8674, 0.8719, 0.8674, 0.8719, 0.8674, 0.8719, 0.8674, 0.8719, 0.8674, 0.8719, 0.8674, 0.8719, 0.9234, 0.9946, 0.8113, 0.9946, 0.8169, 0.9823, 0.9178, 0.9823, 0.8674, 0.8719, 0.8674, 0.8719, 0.8674, 0.8719, 0.8674, 0.8719, 0.8674, 0.8719, 0.8674, 0.8719, 0.8674, 0.8719, 0.8674, 0.8719, 0.8113, 0.9946, 0.8024, 0.9918, 0.8089, 0.9798, 0.8169, 0.9823, 0.8674, 0.8719, 0.8674, 0.8719, 0.8674, 0.8719, 0.8674, 0.8719, 0.8674, 0.8719, 0.8674, 0.8719, 0.8674, 0.8719, 0.8674, 0.8719, 0.8024, 0.9918, 0.7949, 0.984, 0.8021, 0.9728, 0.8089, 0.9798, 0.8674, 0.8719, 0.8674, 0.8719, 0.8674, 0.8719, 0.8674, 0.8719, 0.8674, 0.8719, 0.8674, 0.8719, 0.8674, 0.8719, 0.8674, 0.8719, 0.7949, 0.984, 0.7898, 0.9723, 0.7976, 0.9623, 0.8021, 0.9728, 0.8674, 0.8719, 0.8674, 0.8719, 0.8674, 0.8719, 0.8674, 0.8719, 0.8674, 0.8719, 0.8674, 0.8719, 0.8674, 0.8719, 0.8674, 0.8719, 0.7898, 0.9723, 0.788, 0.9585, 0.796, 0.9499, 0.7976, 0.9623, 0.9234, 0.7492, 0.9323, 0.752, 0.9258, 0.764, 0.9178, 0.7615, 0.8674, 0.8719, 0.8674, 0.8719, 0.8674, 0.8719, 0.8674, 0.8719, 0.788, 0.9585, 0.788, 0.7853, 0.796, 0.7939, 0.796, 0.9499, 0.8195, 0.001999, 0.8195, 0.009205, 0.7655, 0.009205, 0.7655, 0.001998, 0.8195, 0.4647, 0.8195, 0.4754, 0.7655, 0.4754, 0.7655, 0.4647, 0.8195, 0.2009, 0.8195, 0.2082, 0.7655, 0.2082, 0.7655, 0.2009, 0.8195, 0.009205, 0.8195, 0.0176, 0.7655, 0.0176, 0.7655, 0.009205, 0.8195, 0.4754, 0.8195, 0.4852, 0.7655, 0.4852, 0.7655, 0.4754, 0.8195, 0.2082, 0.8195, 0.2947, 0.7655, 0.2947, 0.7655, 0.2082, 0.8195, 0.0176, 0.8195, 0.02744, 0.7655, 0.02744, 0.7655, 0.0176, 0.8195, 0.4852, 0.8195, 0.4936, 0.7655, 0.4936, 0.7655, 0.4852, 0.8195, 0.2947, 0.8195, 0.3019, 0.7655, 0.3019, 0.7655, 0.2947, 0.8195, 0.02744, 0.8195, 0.03818, 0.7655, 0.03818, 0.7655, 0.02744, 0.8195, 0.4936, 0.8195, 0.5008, 0.7655, 0.5008, 0.7655, 0.4936, 0.8195, 0.3019, 0.8195, 0.3103, 0.7655, 0.3103, 0.7655, 0.3019, 0.8195, 0.03818, 0.8195, 0.172, 0.7655, 0.172, 0.7655, 0.03818, 0.8195, 0.5008, 0.8195, 0.5874, 0.7655, 0.5874, 0.7655, 0.5008, 0.8195, 0.3103, 0.8195, 0.3201, 0.7655, 0.3201, 0.7655, 0.3103, 0.8195, 0.172, 0.8195, 0.1827, 0.7655, 0.1827, 0.7655, 0.172, 0.8195, 0.3201, 0.8195, 0.3309, 0.7655, 0.3309, 0.7655, 0.3201, 0.8195, 0.1827, 0.8195, 0.1926, 0.7655, 0.1926, 0.7655, 0.1827, 0.8195, 0.3309, 0.8195, 0.4647, 0.7655, 0.4647, 0.7655, 0.3309, 0.9348, 0.03533, 0.923, 0.04122, 0.923, 0.0115, 0.9362, 0.1168, 0.9362, 0.2767, 0.923, 0.2767, 0.923, 0.1168, 0.8547, 0.2767, 0.8547, 0.1168, 0.8679, 0.1168, 0.8679, 0.2767, 0.8547, 0.09414, 0.8547, 0.04122, 0.8679, 0.04122, 0.8679, 0.09414, 0.8679, 0.04122, 0.923, 0.04122, 0.923, 0.09414, 0.8679, 0.09414, 0.8679, 0.09414, 0.923, 0.09414, 0.9136, 0.1148, 0.8773, 0.1148, 0.8773, 0.1148, 0.9136, 0.1148, 0.9136, 0.2747, 0.8773, 0.2747, 0.9362, 0.04122, 0.9362, 0.09414, 0.923, 0.09414, 0.923, 0.04122, 0.8679, 0.04122, 0.8679, 0.0115, 0.923, 0.0115, 0.923, 0.04122, 0.8547, 0.1168, 0.8547, 0.09414, 0.8679, 0.09414, 0.8679, 0.1168, 0.9136, 0.2879, 0.8773, 0.2879, 0.8773, 0.2747, 0.9136, 0.2747, 0.9362, 0.09414, 0.9362, 0.1168, 0.923, 0.1168, 0.923, 0.09414, 0.8679, 0.04122, 0.8561, 0.03533, 0.8679, 0.0115, 0.1477, 0.0002948, 0.1557, 0.15, 0.1398, 0.15, 0.1398, 0.1829, 0.1557, 0.1829, 0.1873, 0.1829, 0.1476, 0.4907, 0.07394, 0.471, 0.02002, 0.417, 0.0002853, 0.3433, 0.0003222, 0.1476, 0.02008, 0.07393, 0.07402, 0.02001, 0.1477, 0.0002948, 0.5685, 0.0002853, 0.569, 0.1062, 0.4418, 0.1062, 0.4317, 0.1093, 0.4231, 0.1182, 0.4174, 0.1315, 0.4153, 0.1472, 0.4153, 0.3439, 0.4173, 0.3596, 0.4231, 0.3729, 0.4316, 0.3817, 0.4418, 0.3849, 0.569, 0.3849, 0.5685, 0.4908, 0.1476, 0.4907, 0.1873, 0.1829, 0.1996, 0.1773, 0.2952, 0.1773, 0.2952, 0.1557, 0.1997, 0.1557, 0.1873, 0.15, 0.1557, 0.15])
me_plane.use_remesh_preserve_volume = False
me_plane.use_remesh_preserve_attributes = False
me_plane.use_mirror_vertex_groups = False
me_plane.update()
me_plane_002 = bpy.data.meshes.new('Plane.002')
me_plane_002.from_pydata([(-0.009406, -0.03351, 1.722), (0.009406, -0.03351, 1.722), (-0.0062, 0.1209, 1.722), (0.0062, 0.1209, 1.722), (-0.0062, -0.01297, 1.722), (0.0062, -0.01297, 1.722), (-0.009406, -0.01559, 1.722), (0.009406, -0.01559, 1.722), (-0.009406, -0.01559, 1.72), (-0.009406, -0.03351, 1.72), (0.009406, -0.03351, 1.72), (0.009406, -0.01559, 1.72), (0.0062, -0.01297, 1.719), (0.0062, 0.1209, 1.719), (-0.0062, 0.1209, 1.719), (-0.0062, -0.01297, 1.719)], [], [(6, 0, 9, 8), (6, 7, 5, 4), (3, 2, 14, 13), (8, 9, 10, 11), (14, 15, 12, 13), (0, 1, 10, 9), (1, 7, 11, 10), (8, 11, 12, 15), (2, 4, 15, 14), (5, 3, 13, 12), (5, 7, 11, 12), (4, 15, 8, 6), (6, 7, 1, 0), (5, 4, 2, 3)])
_uv = me_plane_002.uv_layers.new(name='UVMap')
_uv.uv.foreach_set('vector', [0.0, 0.0, 0.0, 0.0, 0.0, 0.0, 0.0, 0.0, 0.0, 0.0, 0.0, 0.0, 0.0, 0.0, 0.0, 0.0, 0.0, 0.0, 0.0, 0.0, 0.0, 0.0, 0.0, 0.0, 0.0, 0.0, 0.0, 0.0, 0.0, 0.0, 0.0, 0.0, 0.0, 0.0, 0.0, 0.0, 0.0, 0.0, 0.0, 0.0, 0.0, 0.0, 0.0, 0.0, 0.0, 0.0, 0.0, 0.0, 0.0, 0.0, 0.0, 0.0, 0.0, 0.0, 0.0, 0.0, 0.0, 0.0, 0.0, 0.0, 0.0, 0.0, 0.0, 0.0, 0.0, 0.0, 0.0, 0.0, 0.0, 0.0, 0.0, 0.0, 0.0, 0.0, 0.0, 0.0, 0.0, 0.0, 0.0, 0.0, 0.0, 0.0, 0.0, 0.0, 0.0, 0.0, 0.0, 0.0, 0.0, 0.0, 0.0, 0.0, 0.0, 0.0, 0.0, 0.0, 0.0, 0.0, 0.0, 0.0, 0.0, 0.0, 0.0, 0.0, 0.0, 0.0, 0.0, 0.0, 0.0, 0.0, 0.0, 0.0])
me_plane_002.materials.append(mat_material)
me_plane_002.use_remesh_preserve_volume = False
me_plane_002.use_remesh_preserve_attributes = False
me_plane_002.use_mirror_vertex_groups = False
me_plane_002.update()
me_plane_005 = bpy.data.meshes.new('Plane.005')
me_plane_005.from_pydata([(-0.009406, -0.03351, 1.722), (0.009406, -0.03351, 1.722), (-0.0062, 0.1209, 1.722), (0.0062, 0.1209, 1.722), (-0.0062, -0.01297, 1.722), (0.0062, -0.01297, 1.722), (-0.009406, -0.01559, 1.722), (0.009406, -0.01559, 1.722), (-0.009406, -0.01559, 1.72), (-0.009406, -0.03351, 1.72), (0.009406, -0.03351, 1.72), (0.009406, -0.01559, 1.72), (0.0062, -0.01297, 1.719), (0.0062, 0.1209, 1.719), (-0.0062, 0.1209, 1.719), (-0.0062, -0.01297, 1.719)], [], [(6, 0, 9, 8), (6, 7, 5, 4), (3, 2, 14, 13), (8, 9, 10, 11), (14, 15, 12, 13), (0, 1, 10, 9), (1, 7, 11, 10), (8, 11, 12, 15), (2, 4, 15, 14), (5, 3, 13, 12), (5, 7, 11, 12), (4, 15, 8, 6), (6, 7, 1, 0), (5, 4, 2, 3)])
_uv = me_plane_005.uv_layers.new(name='UVMap')
_uv.uv.foreach_set('vector', [0.0, 0.0, 0.0, 0.0, 0.0, 0.0, 0.0, 0.0, 0.0, 0.0, 0.0, 0.0, 0.0, 0.0, 0.0, 0.0, 0.0, 0.0, 0.0, 0.0, 0.0, 0.0, 0.0, 0.0, 0.0, 0.0, 0.0, 0.0, 0.0, 0.0, 0.0, 0.0, 0.0, 0.0, 0.0, 0.0, 0.0, 0.0, 0.0, 0.0, 0.0, 0.0, 0.0, 0.0, 0.0, 0.0, 0.0, 0.0, 0.0, 0.0, 0.0, 0.0, 0.0, 0.0, 0.0, 0.0, 0.0, 0.0, 0.0, 0.0, 0.0, 0.0, 0.0, 0.0, 0.0, 0.0, 0.0, 0.0, 0.0, 0.0, 0.0, 0.0, 0.0, 0.0, 0.0, 0.0, 0.0, 0.0, 0.0, 0.0, 0.0, 0.0, 0.0, 0.0, 0.0, 0.0, 0.0, 0.0, 0.0, 0.0, 0.0, 0.0, 0.0, 0.0, 0.0, 0.0, 0.0, 0.0, 0.0, 0.0, 0.0, 0.0, 0.0, 0.0, 0.0, 0.0, 0.0, 0.0, 0.0, 0.0, 0.0, 0.0])
me_plane_005.materials.append(mat_material_001)
me_plane_005.use_remesh_preserve_volume = False
me_plane_005.use_remesh_preserve_attributes = False
me_plane_005.use_mirror_vertex_groups = False
me_plane_005.update()

# ---- objects
ob_light = bpy.data.objects.new('Light', light_light)
ob_camera = bpy.data.objects.new('Camera', cam_camera)
ob_hull = bpy.data.objects.new('Hull', me_cylinder)
ob_plane_001 = bpy.data.objects.new('Plane.001', me_plane_001)
ob_plane_003 = bpy.data.objects.new('Plane.003', me_plane_003)
ob_door_glass_001 = bpy.data.objects.new('Door-Glass.001', me_plane_006)
ob_door_glass = bpy.data.objects.new('Door-Glass', me_plane_004)
ob_plane = bpy.data.objects.new('Plane', me_plane)
ob_plane_002 = bpy.data.objects.new('Plane.002', me_plane_002)
ob_plane_004 = bpy.data.objects.new('Plane.004', me_plane_005)

# ---- transforms, parenting, visibility, modifiers, constraints
ob_light.location = (4.076, 1.005, 5.904)
ob_light.rotation_euler = (0.6503, 0.05522, 1.866)
ob_light.lock_rotations_4d = False
ob_light.empty_display_type = 'ARROWS'
ob_light.color = (0.0, 0.0, 0.0, 0.0)
ob_light.lineart.crease_threshold = 0.0
ob_camera.location = (7.359, -6.926, 4.958)
ob_camera.rotation_euler = (1.109, 0.0, 0.8149)
ob_camera.lock_rotations_4d = False
ob_camera.empty_display_type = 'ARROWS'
ob_camera.color = (0.0, 0.0, 0.0, 0.0)
ob_camera.display_type = 'WIRE'
ob_camera.lineart.crease_threshold = 0.0
ob_hull.location = (0.0, 0.0, 0.0)
ob_hull.scale = (1.25, 1.25, 1.0)
ob_hull.lineart.crease_threshold = 0.0
ob_plane_001.location = (4.0, 0.0, 0.0)
ob_plane_001.lineart.crease_threshold = 0.0
ob_plane_003.location = (0.0, 0.3737, 1.796)
ob_plane_003.scale = (1.0, 0.6467, 1.0)
ob_plane_003.lineart.crease_threshold = 0.0
ob_door_glass_001.location = (0.0, 0.02724, 0.9846)
ob_door_glass_001.scale = (1.125, 1.125, 0.5)
ob_door_glass_001.lineart.crease_threshold = 0.0
ob_door_glass.location = (0.0, 0.02724, 0.9393)
ob_door_glass.scale = (1.125, 1.125, 0.5)
ob_door_glass.lineart.crease_threshold = 0.0
ob_plane.location = (0.0, 0.02724, 0.9249)
ob_plane.scale = (1.125, 1.125, 1.0)
ob_plane.lineart.crease_threshold = 0.0
ob_plane_002.location = (-0.1125, 0.02188, -0.7387)
ob_plane_002.scale = (1.709, 1.125, 1.0)
ob_plane_002.lineart.crease_threshold = 0.0
ob_plane_004.location = (-0.1125, 0.02188, 2.648)
ob_plane_004.scale = (1.709, 1.125, -1.0)
ob_plane_004.lineart.crease_threshold = 0.0

# ---- collection membership
col_collection.objects.link(ob_light)
col_collection.objects.link(ob_camera)
col_collection.objects.link(ob_hull)
col_collection.objects.link(ob_plane_001)
col_collection.objects.link(ob_plane_003)
col_door.objects.link(ob_door_glass_001)
col_door.objects.link(ob_door_glass)
col_door.objects.link(ob_plane)
col_door.objects.link(ob_plane_002)
col_door.objects.link(ob_plane_004)

# ---- scene / render settings (as saved in the file)
scene.camera = ob_camera
scene.frame_start = 1; scene.frame_end = 250; scene.frame_set(250)
scene.render.engine = 'BLENDER_EEVEE_NEXT'
scene.cycles.use_denoising = False
scene.cycles.samples = 128
scene.cycles.sampling_pattern = 'TABULATED_SOBOL'
scene.cycles.use_adaptive_sampling = False
scene.cycles.use_light_tree = False
scene.view_settings.view_transform = 'Filmic'
bpy.context.view_layer.update()
